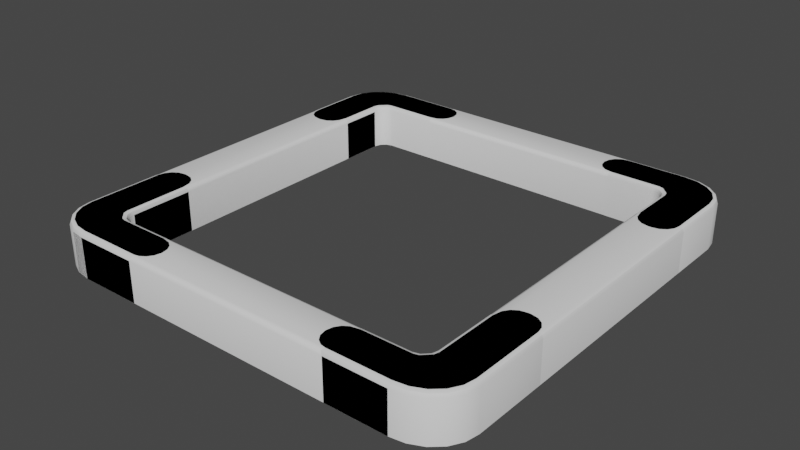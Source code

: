 # Source: Pointer.blend  (saved by Blender 2.80.55; exported with 4.5.12 LTS)
import bpy
from mathutils import Matrix  # noqa: F401  (used for matrix-valued properties, if any)

bpy.ops.wm.read_factory_settings(use_empty=True)
scene = bpy.context.scene
scene.name = 'Scene'

# ---- collections
col_collection = bpy.data.collections.new('Collection'); scene.collection.children.link(col_collection)

# ---- node groups
ng_auto_smooth = bpy.data.node_groups.new('Auto Smooth', 'GeometryNodeTree')
_s = ng_auto_smooth.interface.new_socket(name='Geometry', in_out='OUTPUT', socket_type='NodeSocketGeometry')
_s = ng_auto_smooth.interface.new_socket(name='Geometry', in_out='INPUT', socket_type='NodeSocketGeometry')
_s = ng_auto_smooth.interface.new_socket(name='Angle', in_out='INPUT', socket_type='NodeSocketFloat')
_s.subtype = 'ANGLE'
_s.min_value = 0.0
_s.max_value = 3.142
ng_auto_smooth.is_modifier = True
_N = ng_auto_smooth.nodes; _L = ng_auto_smooth.links
n0 = _N.new('NodeGroupOutput'); n0.name = 'Group Output'; n0.location = (480, -100)
n1 = _N.new('NodeGroupInput'); n1.name = 'Group Input'; n1.location = (-420, -300)
n2 = _N.new('NodeGroupInput'); n2.name = 'Group Input.001'; n2.location = (-60, -100)
n3 = _N.new('GeometryNodeSetShadeSmooth'); n3.name = 'Set Shade Smooth'; n3.location = (120, -100)
n3.domain = 'EDGE'
n4 = _N.new('GeometryNodeSetShadeSmooth'); n4.name = 'Set Shade Smooth.001'; n4.location = (300, -100)
n5 = _N.new('GeometryNodeInputMeshEdgeAngle'); n5.name = 'Edge Angle'; n5.location = (-420, -220)
n6 = _N.new('GeometryNodeInputEdgeSmooth'); n6.name = 'Is Edge Smooth'; n6.location = (-60, -160)
n7 = _N.new('GeometryNodeInputShadeSmooth'); n7.name = 'Is Face Smooth'; n7.location = (-240, -340)
n8 = _N.new('FunctionNodeBooleanMath'); n8.name = 'Boolean Math'; n8.location = (-60, -220)
n9 = _N.new('FunctionNodeCompare'); n9.name = 'Compare'; n9.location = (-240, -180)
n9.operation = 'LESS_EQUAL'
_L.new(n5.outputs[0], n9.inputs[0])
_L.new(n4.outputs[0], n0.inputs[0])
_L.new(n1.outputs[1], n9.inputs[1])
_L.new(n9.outputs[0], n8.inputs[0])
_L.new(n7.outputs[0], n8.inputs[1])
_L.new(n2.outputs[0], n3.inputs[0])
_L.new(n6.outputs[0], n3.inputs[1])
_L.new(n3.outputs[0], n4.inputs[0])
_L.new(n8.outputs[0], n3.inputs[2])
n0.is_active_output = True

# ---- world
world_world = bpy.data.worlds.new('World'); scene.world = world_world
world_world.use_nodes = True; world_world.node_tree.nodes.clear()
_N = world_world.node_tree.nodes; _L = world_world.node_tree.links
n0 = _N.new('ShaderNodeOutputWorld'); n0.name = 'World Output'; n0.location = (300, 300)
n1 = _N.new('ShaderNodeBackground'); n1.name = 'Background'; n1.location = (10, 300)
n1.inputs[0].default_value = (0.05088, 0.05088, 0.05088, 1.0)
_L.new(n1.outputs[0], n0.inputs[0])
n0.is_active_output = True
world_world.color = (0.05088, 0.05088, 0.05088)
world_world.use_sun_shadow = False
world_world.sun_shadow_jitter_overblur = 0.0

# ---- meshes
me_plane = bpy.data.meshes.new('Plane')
me_plane.from_pydata([(-1.006, -0.9069, -0.0007874), (-0.1042, 0.005506, -0.0007874), (-0.8958, 0.005506, -0.0007874), (-0.8958, -1.006, -0.0007874), (-0.9297, -1.001, -0.0007874), (-0.9603, -0.9867, -0.0007874), (-0.9846, -0.9649, -0.0007874), (-1.0, -0.9374, -0.0007874), (0.005506, -0.9069, -0.0007874), (-0.1042, -1.006, -0.0007874), (0.0001359, -0.9374, -0.0007874), (-0.01545, -0.9649, -0.0007874), (-0.03972, -0.9867, -0.0007874), (-0.0703, -1.001, -0.0007874), (-1.006, -0.09309, -0.0007874), (-1.0, -0.06262, -0.0007874), (-0.9846, -0.03514, -0.0007874), (-0.9603, -0.01332, -0.0007874), (-0.9297, 0.0006802, -0.0007874), (0.005506, -0.09309, -0.0007874), (-0.0703, 0.0006802, -0.0007874), (-0.03972, -0.01332, -0.0007874), (-0.01545, -0.03514, -0.0007874), (0.0001359, -0.06262, -0.0007874), (-0.1042, -0.1238, -0.0007874), (-0.1349, -0.09309, -0.0007874), (-0.1042, -0.0624, -0.0007874), (-0.07352, -0.09309, -0.0007874), (-0.1083, -0.1084, -0.0007874), (-0.1196, -0.0972, -0.0007874), (-0.07352, -0.09309, 0.1028), (-0.1042, -0.0624, 0.1028), (-0.8651, -0.09309, -0.0007874), (-0.8958, -0.1238, -0.0007874), (-0.9265, -0.09309, -0.0007874), (-0.8958, -0.0624, -0.0007874), (-0.8804, -0.0972, -0.0007874), (-0.8917, -0.1084, -0.0007874), (-0.8958, -0.0624, 0.1028), (-0.9265, -0.09309, 0.1028), (-0.8958, -0.8762, -0.0007874), (-0.8651, -0.9069, -0.0007874), (-0.8958, -0.9376, -0.0007874), (-0.9265, -0.9069, -0.0007874), (-0.8917, -0.8916, -0.0007874), (-0.8804, -0.9028, -0.0007874), (-0.9265, -0.9069, 0.1028), (-0.8958, -0.9376, 0.1028), (-0.1349, -0.9069, -0.0007874), (-0.1042, -0.8762, -0.0007874), (-0.07352, -0.9069, -0.0007874), (-0.1042, -0.9376, -0.0007874), (-0.1196, -0.9028, -0.0007874), (-0.1083, -0.8916, -0.0007874), (-0.1042, -0.9376, 0.1028), (-0.07352, -0.9069, 0.1028), (-1.006, -0.9069, 0.09255), (-0.9951, -0.9069, 0.1028), (-1.002, -0.9069, 0.09981), (0.005506, -0.09309, 0.09255), (-0.004874, -0.09309, 0.1028), (0.002465, -0.09309, 0.09981), (-0.8958, 0.005506, 0.09255), (-0.8958, -0.004839, 0.1028), (-0.8958, 0.002476, 0.09981), (-0.8958, -1.006, 0.09255), (-0.8958, -0.9952, 0.1028), (-0.8958, -1.002, 0.09981), (-0.9904, -0.9337, 0.1028), (-1.0, -0.9374, 0.09255), (-0.9973, -0.9363, 0.09981), (-0.9764, -0.9583, 0.1028), (-0.9846, -0.9649, 0.09255), (-0.9822, -0.963, 0.09981), (-0.9546, -0.978, 0.1028), (-0.9603, -0.9867, 0.09255), (-0.9586, -0.9841, 0.09981), (-0.9267, -0.9908, 0.1028), (-0.9297, -1.001, 0.09255), (-0.9288, -0.9978, 0.09981), (-0.1042, -0.9952, 0.1028), (-0.1042, -1.006, 0.09255), (-0.1042, -1.002, 0.09981), (0.005506, -0.9069, 0.09255), (-0.004874, -0.9069, 0.1028), (0.002465, -0.9069, 0.09981), (-0.07334, -0.9908, 0.1028), (-0.0703, -1.001, 0.09255), (-0.07119, -0.9978, 0.09981), (-0.04542, -0.978, 0.1028), (-0.03972, -0.9867, 0.09255), (-0.04139, -0.9841, 0.09981), (-0.02356, -0.9583, 0.1028), (-0.01545, -0.9649, 0.09255), (-0.01782, -0.963, 0.09981), (-0.009601, -0.9337, 0.1028), (0.0001359, -0.9374, 0.09255), (-0.002716, -0.9363, 0.09981), (-1.006, -0.09309, 0.09255), (-0.9951, -0.09309, 0.1028), (-1.002, -0.09309, 0.09981), (-0.9267, -0.009234, 0.1028), (-0.9297, 0.0006802, 0.09255), (-0.9288, -0.002224, 0.09981), (-0.9546, -0.02201, 0.1028), (-0.9603, -0.01332, 0.09255), (-0.9586, -0.01587, 0.09981), (-0.9764, -0.04166, 0.1028), (-0.9846, -0.03514, 0.09255), (-0.9822, -0.03705, 0.09981), (-0.9904, -0.06628, 0.1028), (-1.0, -0.06262, 0.09255), (-0.9973, -0.06369, 0.09981), (-0.1042, 0.005506, 0.09255), (-0.1042, -0.004839, 0.1028), (-0.1042, 0.002476, 0.09981), (-0.009601, -0.06628, 0.1028), (0.0001359, -0.06262, 0.09255), (-0.002716, -0.06369, 0.09981), (-0.02356, -0.04166, 0.1028), (-0.01545, -0.03514, 0.09255), (-0.01782, -0.03705, 0.09981), (-0.04542, -0.02201, 0.1028), (-0.03972, -0.01332, 0.09255), (-0.04139, -0.01587, 0.09981), (-0.07334, -0.009234, 0.1028), (-0.0703, 0.0006802, 0.09255), (-0.07119, -0.002224, 0.09981), (-0.1257, -0.08392, 0.1028), (-0.1349, -0.09309, 0.09221), (-0.1322, -0.0904, 0.09971), (-0.1042, -0.1238, 0.09221), (-0.09505, -0.1146, 0.1028), (-0.1015, -0.1211, 0.09971), (-0.1196, -0.0972, 0.09221), (-0.1149, -0.08686, 0.1028), (-0.1182, -0.09417, 0.09971), (-0.1083, -0.1084, 0.09221), (-0.09798, -0.1038, 0.1028), (-0.1053, -0.1071, 0.09971), (-0.905, -0.1146, 0.1028), (-0.8958, -0.1238, 0.09221), (-0.8985, -0.1211, 0.09971), (-0.8651, -0.09309, 0.09221), (-0.8743, -0.08392, 0.1028), (-0.8678, -0.0904, 0.09971), (-0.8917, -0.1084, 0.09221), (-0.902, -0.1038, 0.1028), (-0.8947, -0.1071, 0.09971), (-0.8804, -0.0972, 0.09221), (-0.8851, -0.08686, 0.1028), (-0.8818, -0.09417, 0.09971), (-0.8743, -0.9161, 0.1028), (-0.8651, -0.9069, 0.09221), (-0.8678, -0.9096, 0.09971), (-0.8958, -0.8762, 0.09221), (-0.905, -0.8854, 0.1028), (-0.8985, -0.8789, 0.09971), (-0.8804, -0.9028, 0.09221), (-0.8851, -0.9131, 0.1028), (-0.8818, -0.9058, 0.09971), (-0.8917, -0.8916, 0.09221), (-0.902, -0.8962, 0.1028), (-0.8947, -0.8929, 0.09971), (-0.09505, -0.8854, 0.1028), (-0.1042, -0.8762, 0.09221), (-0.1015, -0.8789, 0.09971), (-0.1349, -0.9069, 0.09221), (-0.1257, -0.9161, 0.1028), (-0.1322, -0.9096, 0.09971), (-0.1083, -0.8916, 0.09221), (-0.09798, -0.8962, 0.1028), (-0.1053, -0.8929, 0.09971), (-0.1196, -0.9028, 0.09221), (-0.1149, -0.9131, 0.1028), (-0.1182, -0.9058, 0.09971)], [], [(31, 30, 60, 116, 119, 122, 125, 114), (32, 35, 2, 1, 26, 25), (3, 4, 5, 6, 7, 0, 43, 42), (8, 19, 59, 83), (1, 2, 62, 113), (3, 65, 78, 4), (3, 9, 81, 65), (14, 0, 56, 98), (8, 83, 96, 10), (23, 117, 59, 19), (9, 51, 50, 8, 10, 11, 12, 13), (57, 46, 156, 140, 39, 99), (3, 42, 41, 48, 51, 9), (66, 80, 54, 168, 152, 47), (164, 55, 84, 60, 30, 132), (38, 144, 128, 31, 114, 63), (6, 72, 69, 7), (28, 137, 134, 29), (57, 68, 71, 74, 77, 66, 47, 46), (99, 39, 38, 63, 101, 104, 107, 110), (40, 155, 161, 44), (13, 87, 81, 9), (4, 78, 75, 5), (5, 75, 72, 6), (149, 36, 32, 143), (12, 90, 87, 13), (14, 98, 111, 15), (10, 96, 93, 11), (11, 93, 90, 12), (80, 86, 89, 92, 95, 84, 55, 54), (22, 120, 117, 23), (20, 126, 123, 21), (21, 123, 120, 22), (18, 102, 62, 2), (17, 105, 102, 18), (1, 113, 126, 20), (15, 111, 108, 16), (16, 108, 105, 17), (24, 131, 137, 28), (24, 28, 29, 25, 26, 27), (29, 134, 129, 25), (24, 49, 165, 131), (140, 147, 150, 144, 38, 39), (32, 25, 129, 143), (27, 26, 1, 20, 21, 22, 23, 19), (32, 36, 37, 33, 34, 35), (141, 33, 37, 146), (40, 33, 141, 155), (152, 159, 162, 156, 46, 47), (146, 37, 36, 149), (14, 15, 16, 17, 18, 2, 35, 34), (40, 44, 45, 41, 42, 43), (45, 158, 153, 41), (44, 161, 158, 45), (164, 171, 174, 168, 54, 55), (48, 41, 153, 167), (0, 14, 34, 33, 40, 43), (48, 52, 53, 49, 50, 51), (165, 49, 53, 170), (173, 52, 48, 167), (170, 53, 52, 173), (50, 49, 24, 27, 19, 8), (66, 77, 79, 67), (67, 79, 78, 65), (77, 74, 76, 79), (79, 76, 75, 78), (74, 71, 73, 76), (76, 73, 72, 75), (71, 68, 70, 73), (73, 70, 69, 72), (84, 95, 97, 85), (85, 97, 96, 83), (95, 92, 94, 97), (97, 94, 93, 96), (92, 89, 91, 94), (94, 91, 90, 93), (89, 86, 88, 91), (91, 88, 87, 90), (86, 80, 82, 88), (88, 82, 81, 87), (114, 125, 127, 115), (115, 127, 126, 113), (125, 122, 124, 127), (127, 124, 123, 126), (122, 119, 121, 124), (124, 121, 120, 123), (119, 116, 118, 121), (121, 118, 117, 120), (99, 110, 112, 100), (100, 112, 111, 98), (110, 107, 109, 112), (112, 109, 108, 111), (107, 104, 106, 109), (109, 106, 105, 108), (104, 101, 103, 106), (106, 103, 102, 105), (98, 56, 58, 100), (100, 58, 57, 99), (83, 59, 61, 85), (85, 61, 60, 84), (65, 81, 82, 67), (67, 82, 80, 66), (113, 62, 64, 115), (115, 64, 63, 114), (68, 57, 58, 70), (70, 58, 56, 69), (116, 60, 61, 118), (118, 61, 59, 117), (101, 63, 64, 103), (103, 64, 62, 102), (7, 69, 56, 0), (129, 134, 136, 130), (130, 136, 135, 128), (134, 137, 139, 136), (136, 139, 138, 135), (137, 131, 133, 139), (139, 133, 132, 138), (141, 146, 148, 142), (142, 148, 147, 140), (146, 149, 151, 148), (148, 151, 150, 147), (149, 143, 145, 151), (151, 145, 144, 150), (128, 144, 145, 130), (130, 145, 143, 129), (153, 158, 160, 154), (154, 160, 159, 152), (158, 161, 163, 160), (160, 163, 162, 159), (161, 155, 157, 163), (163, 157, 156, 162), (140, 156, 157, 142), (142, 157, 155, 141), (165, 170, 172, 166), (166, 172, 171, 164), (170, 173, 175, 172), (172, 175, 174, 171), (173, 167, 169, 175), (175, 169, 168, 174), (152, 168, 169, 154), (154, 169, 167, 153), (164, 132, 133, 166), (166, 133, 131, 165), (128, 135, 138, 132, 30, 31)])
me_plane.polygons.foreach_set('use_smooth', [True] * 144)
_uv = me_plane.uv_layers.new(name='UVMap')
_uv.uv.foreach_set('vector', [0.6667, 0.7704, 0.7599, 0.6667, 0.9685, 0.6667, 0.9647, 0.758, 0.9382, 0.8455, 0.8503, 0.9338, 0.7611, 0.9608, 0.6667, 0.965, 0.3463, 0.6667, 0.3333, 0.7704, 0.3333, 1.0, 0.6667, 1.0, 0.6667, 0.7704, 0.6537, 0.6667, 0.3333, 0.0, 0.2303, 0.005438, 0.1374, 0.02122, 0.02122, 0.1374, 0.005438, 0.2303, 0.0, 0.3333, 0.2401, 0.3333, 0.3333, 0.2296, 1.0, 0.3333, 1.0, 0.6667, 1.0, 0.6667, 1.0, 0.3333, 0.6667, 1.0, 0.3333, 1.0, 0.3333, 1.0, 0.6667, 1.0, 0.3333, 0.0, 0.3333, 0.0, 0.2303, 0.005438, 0.2303, 0.005438, 0.3333, 0.0, 0.6667, 0.0, 0.6667, 0.0, 0.3333, 0.0, 0.0, 0.6667, 0.0, 0.3333, 0.0, 0.3333, 0.0, 0.6667, 1.0, 0.3333, 1.0, 0.3333, 0.9946, 0.2303, 0.9946, 0.2303, 0.9946, 0.7697, 0.9946, 0.7697, 1.0, 0.6667, 1.0, 0.6667, 0.6667, 0.0, 0.6667, 0.2296, 0.7599, 0.3333, 1.0, 0.3333, 0.9946, 0.2303, 0.9788, 0.1374, 0.8626, 0.02122, 0.7697, 0.005438, 0.03154, 0.3333, 0.2401, 0.3333, 0.3055, 0.3422, 0.3055, 0.6578, 0.2401, 0.6667, 0.03154, 0.6667, 0.3333, 0.0, 0.3333, 0.2296, 0.3463, 0.3333, 0.6537, 0.3333, 0.6667, 0.2296, 0.6667, 0.0, 0.3333, 0.03497, 0.6667, 0.03497, 0.6667, 0.2296, 0.6576, 0.3024, 0.3424, 0.3024, 0.3333, 0.2296, 0.6945, 0.3422, 0.7599, 0.3333, 0.9685, 0.3333, 0.9685, 0.6667, 0.7599, 0.6667, 0.6945, 0.6578, 0.3333, 0.7704, 0.3424, 0.6976, 0.6576, 0.6976, 0.6667, 0.7704, 0.6667, 0.965, 0.3333, 0.965, 0.02122, 0.1374, 0.02122, 0.1374, 0.005438, 0.2303, 0.005438, 0.2303, 0.6667, 0.6604, 0.6667, 0.6604, 0.6602, 0.6667, 0.6602, 0.6667, 0.03154, 0.3333, 0.0353, 0.242, 0.06179, 0.1545, 0.1497, 0.06621, 0.2389, 0.03916, 0.3333, 0.03497, 0.3333, 0.2296, 0.2401, 0.3333, 0.03154, 0.6667, 0.2401, 0.6667, 0.3333, 0.7704, 0.3333, 0.965, 0.2389, 0.9608, 0.1497, 0.9338, 0.06179, 0.8455, 0.0353, 0.758, 0.3333, 0.3459, 0.3333, 0.3459, 0.3333, 0.3396, 0.3333, 0.3396, 0.7697, 0.005438, 0.7697, 0.005438, 0.6667, 0.0, 0.6667, 0.0, 0.2303, 0.005438, 0.2303, 0.005438, 0.1374, 0.02122, 0.1374, 0.02122, 0.1374, 0.02122, 0.1374, 0.02122, 0.02122, 0.1374, 0.02122, 0.1374, 0.3398, 0.6667, 0.3398, 0.6667, 0.3463, 0.6667, 0.3463, 0.6667, 0.8626, 0.02122, 0.8626, 0.02122, 0.7697, 0.005438, 0.7697, 0.005438, 0.0, 0.6667, 0.0, 0.6667, 0.005438, 0.7697, 0.005438, 0.7697, 0.9946, 0.2303, 0.9946, 0.2303, 0.9788, 0.1374, 0.9788, 0.1374, 0.9788, 0.1374, 0.9788, 0.1374, 0.8626, 0.02122, 0.8626, 0.02122, 0.6667, 0.03497, 0.7611, 0.03916, 0.8503, 0.06621, 0.9382, 0.1545, 0.9647, 0.242, 0.9685, 0.3333, 0.7599, 0.3333, 0.6667, 0.2296, 0.9788, 0.8626, 0.9788, 0.8626, 0.9946, 0.7697, 0.9946, 0.7697, 0.7697, 0.9946, 0.7697, 0.9946, 0.8626, 0.9788, 0.8626, 0.9788, 0.8626, 0.9788, 0.8626, 0.9788, 0.9788, 0.8626, 0.9788, 0.8626, 0.2303, 0.9946, 0.2303, 0.9946, 0.3333, 1.0, 0.3333, 1.0, 0.1374, 0.9788, 0.1374, 0.9788, 0.2303, 0.9946, 0.2303, 0.9946, 0.6667, 1.0, 0.6667, 1.0, 0.7697, 0.9946, 0.7697, 0.9946, 0.005438, 0.7697, 0.005438, 0.7697, 0.02122, 0.8626, 0.02122, 0.8626, 0.02122, 0.8626, 0.02122, 0.8626, 0.1374, 0.9788, 0.1374, 0.9788, 0.6667, 0.6541, 0.6667, 0.6541, 0.6667, 0.6604, 0.6667, 0.6604, 0.6667, 0.6541, 0.6667, 0.6604, 0.6667, 0.665, 0.6667, 0.6667, 0.6667, 0.7704, 0.7599, 0.6667, 0.6602, 0.6667, 0.6602, 0.6667, 0.6537, 0.6667, 0.6537, 0.6667, 0.6667, 0.6541, 0.6667, 0.3459, 0.6667, 0.3459, 0.6667, 0.6541, 0.3055, 0.6578, 0.3059, 0.6705, 0.325, 0.6961, 0.3333, 0.6976, 0.3333, 0.7704, 0.2401, 0.6667, 0.3463, 0.6667, 0.6537, 0.6667, 0.6537, 0.6667, 0.3463, 0.6667, 0.7599, 0.6667, 0.6667, 0.7704, 0.6667, 1.0, 0.7697, 0.9946, 0.8626, 0.9788, 0.9788, 0.8626, 0.9946, 0.7697, 1.0, 0.6667, 0.3463, 0.6667, 0.3398, 0.6667, 0.3351, 0.6667, 0.3333, 0.6667, 0.2401, 0.6667, 0.3333, 0.7704, 0.3333, 0.6541, 0.3333, 0.6541, 0.3333, 0.6604, 0.3333, 0.6604, 0.3333, 0.3459, 0.3333, 0.6541, 0.3333, 0.6541, 0.3333, 0.3459, 0.3424, 0.3024, 0.3306, 0.3028, 0.307, 0.324, 0.3055, 0.3333, 0.2401, 0.3333, 0.3333, 0.2296, 0.3333, 0.6604, 0.3333, 0.6604, 0.3398, 0.6667, 0.3398, 0.6667, 0.0, 0.6667, 0.005438, 0.7697, 0.02122, 0.8626, 0.1374, 0.9788, 0.2303, 0.9946, 0.3333, 1.0, 0.3333, 0.7704, 0.2401, 0.6667, 0.3333, 0.3459, 0.3333, 0.3396, 0.3333, 0.335, 0.3333, 0.3333, 0.3333, 0.2296, 0.2401, 0.3333, 0.3398, 0.3333, 0.3398, 0.3333, 0.3463, 0.3333, 0.3463, 0.3333, 0.3333, 0.3396, 0.3333, 0.3396, 0.3398, 0.3333, 0.3398, 0.3333, 0.6945, 0.3422, 0.6941, 0.3295, 0.675, 0.3039, 0.6667, 0.3024, 0.6667, 0.2296, 0.7599, 0.3333, 0.6537, 0.3333, 0.3463, 0.3333, 0.3463, 0.3333, 0.6537, 0.3333, 0.0, 0.3333, 0.0, 0.6667, 0.2401, 0.6667, 0.3333, 0.6541, 0.3333, 0.3459, 0.2401, 0.3333, 0.6537, 0.3333, 0.6602, 0.3333, 0.6649, 0.3333, 0.6667, 0.3333, 0.7599, 0.3333, 0.6667, 0.2296, 0.6667, 0.3459, 0.6667, 0.3459, 0.6667, 0.3396, 0.6667, 0.3396, 0.6602, 0.3333, 0.6602, 0.3333, 0.6537, 0.3333, 0.6537, 0.3333, 0.6667, 0.3396, 0.6667, 0.3396, 0.6602, 0.3333, 0.6602, 0.3333, 0.7599, 0.3333, 0.6667, 0.3459, 0.6667, 0.6541, 0.7599, 0.6667, 1.0, 0.6667, 1.0, 0.3333, 0.3333, 0.03497, 0.2389, 0.03916, 0.2305, 0.005495, 0.3327, 3.39e-05, 0.3327, 3.39e-05, 0.2305, 0.005495, 0.2303, 0.005438, 0.3333, 0.0, 0.2389, 0.03916, 0.1497, 0.06621, 0.1372, 0.02193, 0.2305, 0.005495, 0.2305, 0.005495, 0.1372, 0.02193, 0.1374, 0.02122, 0.2303, 0.005438, 0.1497, 0.06621, 0.06179, 0.1545, 0.02197, 0.1373, 0.1372, 0.02193, 0.1372, 0.02193, 0.02197, 0.1373, 0.02122, 0.1374, 0.1374, 0.02122, 0.06179, 0.1545, 0.0353, 0.242, 0.005507, 0.2306, 0.02197, 0.1373, 0.02197, 0.1373, 0.005507, 0.2306, 0.005438, 0.2303, 0.02122, 0.1374, 0.9685, 0.3333, 0.9647, 0.242, 0.9945, 0.2306, 1.0, 0.3325, 1.0, 0.3325, 0.9945, 0.2306, 0.9946, 0.2303, 1.0, 0.3333, 0.9647, 0.242, 0.9382, 0.1545, 0.978, 0.1373, 0.9945, 0.2306, 0.9945, 0.2306, 0.978, 0.1373, 0.9788, 0.1374, 0.9946, 0.2303, 0.9382, 0.1545, 0.8503, 0.06621, 0.8628, 0.02193, 0.978, 0.1373, 0.978, 0.1373, 0.8628, 0.02193, 0.8626, 0.02122, 0.9788, 0.1374, 0.8503, 0.06621, 0.7611, 0.03916, 0.7695, 0.005495, 0.8628, 0.02193, 0.8628, 0.02193, 0.7695, 0.005495, 0.7697, 0.005438, 0.8626, 0.02122, 0.7611, 0.03916, 0.6667, 0.03497, 0.6673, 3.39e-05, 0.7695, 0.005495, 0.7695, 0.005495, 0.6673, 3.39e-05, 0.6667, 0.0, 0.7697, 0.005438, 0.6667, 0.965, 0.7611, 0.9608, 0.7695, 0.9945, 0.6673, 1.0, 0.6673, 1.0, 0.7695, 0.9945, 0.7697, 0.9946, 0.6667, 1.0, 0.7611, 0.9608, 0.8503, 0.9338, 0.8628, 0.9781, 0.7695, 0.9945, 0.7695, 0.9945, 0.8628, 0.9781, 0.8626, 0.9788, 0.7697, 0.9946, 0.8503, 0.9338, 0.9382, 0.8455, 0.978, 0.8627, 0.8628, 0.9781, 0.8628, 0.9781, 0.978, 0.8627, 0.9788, 0.8626, 0.8626, 0.9788, 0.9382, 0.8455, 0.9647, 0.758, 0.9945, 0.7694, 0.978, 0.8627, 0.978, 0.8627, 0.9945, 0.7694, 0.9946, 0.7697, 0.9788, 0.8626, 0.03154, 0.6667, 0.0353, 0.758, 0.005507, 0.7694, 4.638e-05, 0.6675, 4.638e-05, 0.6675, 0.005507, 0.7694, 0.005438, 0.7697, 0.0, 0.6667, 0.0353, 0.758, 0.06179, 0.8455, 0.02197, 0.8627, 0.005507, 0.7694, 0.005507, 0.7694, 0.02197, 0.8627, 0.02122, 0.8626, 0.005438, 0.7697, 0.06179, 0.8455, 0.1497, 0.9338, 0.1372, 0.9781, 0.02197, 0.8627, 0.02197, 0.8627, 0.1372, 0.9781, 0.1374, 0.9788, 0.02122, 0.8626, 0.1497, 0.9338, 0.2389, 0.9608, 0.2305, 0.9945, 0.1372, 0.9781, 0.1372, 0.9781, 0.2305, 0.9945, 0.2303, 0.9946, 0.1374, 0.9788, 0.0, 0.6667, 0.0, 0.3333, 4.638e-05, 0.3325, 4.638e-05, 0.6675, 4.638e-05, 0.6675, 4.638e-05, 0.3325, 0.03154, 0.3333, 0.03154, 0.6667, 1.0, 0.3333, 1.0, 0.6667, 1.0, 0.6675, 1.0, 0.3325, 1.0, 0.3325, 1.0, 0.6675, 0.9685, 0.6667, 0.9685, 0.3333, 0.3333, 0.0, 0.6667, 0.0, 0.6673, 3.39e-05, 0.3327, 3.39e-05, 0.3327, 3.39e-05, 0.6673, 3.39e-05, 0.6667, 0.03497, 0.3333, 0.03497, 0.6667, 1.0, 0.3333, 1.0, 0.3327, 1.0, 0.6673, 1.0, 0.6673, 1.0, 0.3327, 1.0, 0.3333, 0.965, 0.6667, 0.965, 0.0353, 0.242, 0.03154, 0.3333, 4.638e-05, 0.3325, 0.005507, 0.2306, 0.005507, 0.2306, 4.638e-05, 0.3325, 0.0, 0.3333, 0.005438, 0.2303, 0.9647, 0.758, 0.9685, 0.6667, 1.0, 0.6675, 0.9945, 0.7694, 0.9945, 0.7694, 1.0, 0.6675, 1.0, 0.6667, 0.9946, 0.7697, 0.2389, 0.9608, 0.3333, 0.965, 0.3327, 1.0, 0.2305, 0.9945, 0.2305, 0.9945, 0.3327, 1.0, 0.3333, 1.0, 0.2303, 0.9946, 0.005438, 0.2303, 0.005438, 0.2303, 0.0, 0.3333, 0.0, 0.3333, 0.6537, 0.6667, 0.6602, 0.6667, 0.6602, 0.6667, 0.6541, 0.6667, 0.6541, 0.6667, 0.6602, 0.6667, 0.6694, 0.6972, 0.6576, 0.6976, 0.6602, 0.6667, 0.6667, 0.6604, 0.6667, 0.6604, 0.6602, 0.6667, 0.6602, 0.6667, 0.6649, 0.6667, 0.693, 0.676, 0.6694, 0.6972, 0.6667, 0.6604, 0.6667, 0.6541, 0.6667, 0.6548, 0.6667, 0.6604, 0.6649, 0.6667, 0.6665, 0.6667, 0.6945, 0.6667, 0.693, 0.676, 0.3333, 0.6541, 0.3333, 0.6604, 0.3333, 0.6604, 0.3333, 0.6545, 0.3333, 0.6545, 0.3333, 0.6604, 0.3059, 0.6705, 0.3055, 0.6578, 0.3333, 0.6604, 0.3398, 0.6667, 0.3398, 0.6667, 0.3333, 0.6604, 0.3333, 0.6604, 0.3333, 0.665, 0.325, 0.6961, 0.3059, 0.6705, 0.3398, 0.6667, 0.3463, 0.6667, 0.3455, 0.6667, 0.3398, 0.6667, 0.3333, 0.665, 0.3333, 0.6665, 0.3333, 0.6976, 0.325, 0.6961, 0.6576, 0.6976, 0.3424, 0.6976, 0.3463, 0.6667, 0.6541, 0.6667, 0.6541, 0.6667, 0.3463, 0.6667, 0.3463, 0.6667, 0.6537, 0.6667, 0.3463, 0.3333, 0.3398, 0.3333, 0.3398, 0.3333, 0.3459, 0.3333, 0.3459, 0.3333, 0.3398, 0.3333, 0.3306, 0.3028, 0.3424, 0.3024, 0.3398, 0.3333, 0.3333, 0.3396, 0.3333, 0.3396, 0.3398, 0.3333, 0.3398, 0.3333, 0.3351, 0.3333, 0.307, 0.324, 0.3306, 0.3028, 0.3333, 0.3396, 0.3333, 0.3459, 0.3333, 0.3452, 0.3333, 0.3396, 0.3351, 0.3333, 0.3335, 0.3333, 0.3055, 0.3333, 0.307, 0.324, 0.3055, 0.6578, 0.3055, 0.3422, 0.3333, 0.3459, 0.3333, 0.6545, 0.3333, 0.6545, 0.3333, 0.3459, 0.3333, 0.3459, 0.3333, 0.6541, 0.6667, 0.3459, 0.6667, 0.3396, 0.6667, 0.3396, 0.6667, 0.3455, 0.6667, 0.3455, 0.6667, 0.3396, 0.6941, 0.3295, 0.6945, 0.3422, 0.6667, 0.3396, 0.6602, 0.3333, 0.6602, 0.3333, 0.6667, 0.3396, 0.6667, 0.3396, 0.6667, 0.335, 0.675, 0.3039, 0.6941, 0.3295, 0.6602, 0.3333, 0.6537, 0.3333, 0.6545, 0.3333, 0.6602, 0.3333, 0.6667, 0.335, 0.6667, 0.3335, 0.6667, 0.3024, 0.675, 0.3039, 0.3424, 0.3024, 0.6576, 0.3024, 0.6537, 0.3333, 0.3459, 0.3333, 0.3459, 0.3333, 0.6537, 0.3333, 0.6537, 0.3333, 0.3463, 0.3333, 0.6945, 0.3422, 0.6945, 0.6578, 0.6667, 0.6541, 0.6667, 0.3455, 0.6667, 0.3455, 0.6667, 0.6541, 0.6667, 0.6541, 0.6667, 0.3459, 0.6576, 0.6976, 0.6694, 0.6972, 0.693, 0.676, 0.6945, 0.6667, 0.7599, 0.6667, 0.6667, 0.7704])
me_plane.use_remesh_fix_poles = True
me_plane.use_remesh_preserve_attributes = False
me_plane.use_mirror_vertex_groups = False
me_plane.update()
me_plane_001 = bpy.data.meshes.new('Plane.001')
me_plane_001.from_pydata([(-1.005, -0.9073, -0.0007732), (0.005526, -0.9073, -0.0007732), (-0.8958, -1.006, -0.0007732), (-0.1042, -1.006, -0.0007732), (-0.1042, 0.005131, -0.0007732), (-0.8958, 0.005131, -0.0007732), (-0.9297, -1.001, -0.0007732), (-0.9603, -0.9871, -0.0007732), (-0.9845, -0.9653, -0.0007732), (-1.0, -0.9378, -0.0007732), (0.0001566, -0.9378, -0.0007732), (-0.01543, -0.9653, -0.0007732), (-0.0397, -0.9871, -0.0007732), (-0.07028, -1.001, -0.0007732), (-1.005, -0.09346, -0.0007732), (-1.0, -0.063, -0.0007732), (-0.9845, -0.03551, -0.0007732), (-0.9603, -0.0137, -0.0007732), (-0.9297, 0.0003058, -0.0007732), (0.005526, -0.09346, -0.0007732), (-0.07028, 0.0003058, -0.0007732), (-0.0397, -0.0137, -0.0007732), (-0.01543, -0.03551, -0.0007732), (0.0001566, -0.063, -0.0007732), (-0.1042, -0.1242, -0.0007732), (-0.1349, -0.09346, -0.0007732), (-0.1042, -0.06277, -0.0007732), (-0.0735, -0.09346, -0.0007732), (-0.1083, -0.1088, -0.0007732), (-0.1195, -0.09757, -0.0007732), (-0.0735, -0.09346, 0.1028), (-0.1042, -0.06277, 0.1028), (-0.8651, -0.09346, -0.0007732), (-0.8958, -0.1242, -0.0007732), (-0.9265, -0.09346, -0.0007732), (-0.8958, -0.06277, -0.0007732), (-0.8804, -0.09757, -0.0007732), (-0.8917, -0.1088, -0.0007732), (-0.8958, -0.06277, 0.1028), (-0.9265, -0.09346, 0.1028), (-0.8958, -0.8766, -0.0007732), (-0.8651, -0.9073, -0.0007732), (-0.8958, -0.938, -0.0007732), (-0.9265, -0.9073, -0.0007732), (-0.8917, -0.892, -0.0007732), (-0.8804, -0.9032, -0.0007732), (-0.9265, -0.9073, 0.1028), (-0.8958, -0.938, 0.1028), (-0.1349, -0.9073, -0.0007732), (-0.1042, -0.8766, -0.0007732), (-0.0735, -0.9073, -0.0007732), (-0.1042, -0.938, -0.0007732), (-0.1195, -0.9032, -0.0007732), (-0.1083, -0.892, -0.0007732), (-0.1042, -0.938, 0.1028), (-0.0735, -0.9073, 0.1028), (0.005526, -0.2255, -0.0007732), (-0.04502, -0.2761, -0.0007732), (0.001678, -0.2449, -0.0007732), (-0.00928, -0.2613, -0.0007732), (-0.02568, -0.2723, -0.0007732), (-0.05364, -0.2761, -0.0007732), (-0.1042, -0.2255, -0.0007732), (-0.07298, -0.2723, -0.0007732), (-0.08938, -0.2613, -0.0007732), (-0.1003, -0.2449, -0.0007732), (-0.04502, -0.6814, -0.0007732), (0.005526, -0.7319, -0.0007732), (-0.02568, -0.6852, -0.0007732), (-0.00928, -0.6962, -0.0007732), (0.001678, -0.7126, -0.0007732), (-0.1042, -0.7319, -0.0007732), (-0.05364, -0.6814, -0.0007732), (-0.1003, -0.7126, -0.0007732), (-0.08938, -0.6962, -0.0007732), (-0.07298, -0.6852, -0.0007732), (-0.2455, -1.006, -0.0007732), (-0.293, -0.9584, -0.0007732), (-0.2637, -1.002, -0.0007732), (-0.2791, -0.992, -0.0007732), (-0.2894, -0.9766, -0.0007732), (-0.293, -0.9548, -0.0007732), (-0.2455, -0.9073, -0.0007732), (-0.2894, -0.9366, -0.0007732), (-0.2791, -0.9212, -0.0007732), (-0.2637, -0.9109, -0.0007732), (-0.6983, -0.9579, -0.0007732), (-0.7463, -1.006, -0.0007732), (-0.702, -0.9762, -0.0007732), (-0.7124, -0.9918, -0.0007732), (-0.7279, -1.002, -0.0007732), (-0.7463, -0.9073, -0.0007732), (-0.6983, -0.9553, -0.0007732), (-0.7279, -0.911, -0.0007732), (-0.7124, -0.9214, -0.0007732), (-0.702, -0.9369, -0.0007732), (-0.9463, -0.6814, -0.0007732), (-0.8958, -0.7319, -0.0007732), (-0.927, -0.6852, -0.0007732), (-0.9106, -0.6962, -0.0007732), (-0.8996, -0.7126, -0.0007732), (-1.005, -0.7319, -0.0007732), (-0.9549, -0.6814, -0.0007732), (-1.002, -0.7126, -0.0007732), (-0.9907, -0.6962, -0.0007732), (-0.9743, -0.6852, -0.0007732), (-0.8958, -0.2255, -0.0007732), (-0.9463, -0.2761, -0.0007732), (-0.8996, -0.2449, -0.0007732), (-0.9106, -0.2613, -0.0007732), (-0.927, -0.2723, -0.0007732), (-0.9549, -0.2761, -0.0007732), (-1.005, -0.2255, -0.0007732), (-0.9743, -0.2723, -0.0007732), (-0.9907, -0.2613, -0.0007732), (-1.002, -0.2449, -0.0007732), (-0.7458, 0.005131, -0.0007732), (-0.6983, -0.04239, -0.0007732), (-0.7276, 0.001514, -0.0007732), (-0.7122, -0.008786, -0.0007732), (-0.7019, -0.0242, -0.0007732), (-0.6983, -0.04594, -0.0007732), (-0.7458, -0.09346, -0.0007732), (-0.7019, -0.06413, -0.0007732), (-0.7122, -0.07954, -0.0007732), (-0.7276, -0.08984, -0.0007732), (-0.293, -0.04289, -0.0007732), (-0.245, 0.005131, -0.0007732), (-0.2894, -0.02451, -0.0007732), (-0.279, -0.008935, -0.0007732), (-0.2634, 0.001476, -0.0007732), (-0.245, -0.09346, -0.0007732), (-0.293, -0.04544, -0.0007732), (-0.2634, -0.08981, -0.0007732), (-0.279, -0.0794, -0.0007732), (-0.2894, -0.06382, -0.0007732), (-1.005, -0.9073, 0.09273), (-0.9953, -0.9073, 0.1028), (-1.003, -0.9073, 0.09988), (-0.004661, -0.9073, 0.1028), (0.005526, -0.9073, 0.09273), (0.002543, -0.9073, 0.09988), (0.005526, -0.09346, 0.09273), (-0.004661, -0.09346, 0.1028), (0.002543, -0.09346, 0.09988), (-0.1042, -0.005029, 0.1028), (-0.1042, 0.005131, 0.09273), (-0.1042, 0.002155, 0.09988), (-0.8958, -1.006, 0.09273), (-0.8958, -0.9957, 0.1028), (-0.8958, -1.003, 0.09988), (-0.9906, -0.9341, 0.1028), (-1.0, -0.9378, 0.09273), (-0.9973, -0.9367, 0.09988), (-0.9766, -0.9588, 0.1028), (-0.9845, -0.9653, 0.09273), (-0.9822, -0.9634, 0.09988), (-0.9547, -0.9785, 0.1028), (-0.9603, -0.9871, 0.09273), (-0.9586, -0.9846, 0.09988), (-0.9267, -0.9913, 0.1028), (-0.9297, -1.001, 0.09273), (-0.9288, -0.9982, 0.09988), (-0.1042, -0.9957, 0.1028), (-0.1042, -1.006, 0.09273), (-0.1042, -1.003, 0.09988), (-0.07332, -0.9913, 0.1028), (-0.07028, -1.001, 0.09273), (-0.07117, -0.9982, 0.09988), (-0.04531, -0.9785, 0.1028), (-0.0397, -0.9871, 0.09273), (-0.04134, -0.9846, 0.09988), (-0.02341, -0.9588, 0.1028), (-0.01543, -0.9653, 0.09273), (-0.01777, -0.9634, 0.09988), (-0.009387, -0.9341, 0.1028), (0.0001566, -0.9378, 0.09273), (-0.002639, -0.9367, 0.09988), (-0.8958, -0.005029, 0.1028), (-0.8958, 0.005131, 0.09273), (-0.8958, 0.002155, 0.09988), (-1.005, -0.09346, 0.09273), (-0.9953, -0.09346, 0.1028), (-1.003, -0.09346, 0.09988), (-0.9267, -0.009425, 0.1028), (-0.9297, 0.0003058, 0.09273), (-0.9288, -0.002544, 0.09988), (-0.9547, -0.02225, 0.1028), (-0.9603, -0.0137, 0.09273), (-0.9586, -0.0162, 0.09988), (-0.9766, -0.04193, 0.1028), (-0.9845, -0.03551, 0.09273), (-0.9822, -0.03739, 0.09988), (-0.9906, -0.06666, 0.1028), (-1.0, -0.063, 0.09273), (-0.9973, -0.06407, 0.09988), (-0.009387, -0.06666, 0.1028), (0.0001566, -0.063, 0.09273), (-0.002639, -0.06407, 0.09988), (-0.02341, -0.04193, 0.1028), (-0.01543, -0.03551, 0.09273), (-0.01777, -0.03739, 0.09988), (-0.04531, -0.02225, 0.1028), (-0.0397, -0.0137, 0.09273), (-0.04134, -0.0162, 0.09988), (-0.07332, -0.009425, 0.1028), (-0.07028, 0.0003058, 0.09273), (-0.07117, -0.002544, 0.09988), (-0.1259, -0.08446, 0.1028), (-0.1349, -0.09346, 0.09273), (-0.1322, -0.09083, 0.09988), (-0.1042, -0.1242, 0.09273), (-0.09519, -0.1152, 0.1028), (-0.1016, -0.1215, 0.09988), (-0.1195, -0.09757, 0.09273), (-0.1155, -0.08727, 0.1028), (-0.1184, -0.09456, 0.09988), (-0.1083, -0.1088, 0.09273), (-0.098, -0.1048, 0.1028), (-0.1053, -0.1076, 0.09988), (-0.9048, -0.1152, 0.1028), (-0.8958, -0.1242, 0.09273), (-0.8984, -0.1215, 0.09988), (-0.8651, -0.09346, 0.09273), (-0.8741, -0.08446, 0.1028), (-0.8677, -0.09083, 0.09988), (-0.8917, -0.1088, 0.09273), (-0.902, -0.1048, 0.1028), (-0.8947, -0.1076, 0.09988), (-0.8804, -0.09757, 0.09273), (-0.8844, -0.08727, 0.1028), (-0.8816, -0.09456, 0.09988), (-0.8741, -0.9163, 0.1028), (-0.8651, -0.9073, 0.09273), (-0.8677, -0.9099, 0.09988), (-0.8958, -0.8766, 0.09273), (-0.9048, -0.8856, 0.1028), (-0.8984, -0.8792, 0.09988), (-0.8804, -0.9032, 0.09273), (-0.8844, -0.9135, 0.1028), (-0.8816, -0.9062, 0.09988), (-0.8917, -0.892, 0.09273), (-0.902, -0.896, 0.1028), (-0.8947, -0.8931, 0.09988), (-0.09519, -0.8856, 0.1028), (-0.1042, -0.8766, 0.09273), (-0.1016, -0.8792, 0.09988), (-0.1349, -0.9073, 0.09273), (-0.1259, -0.9163, 0.1028), (-0.1322, -0.9099, 0.09988), (-0.1083, -0.892, 0.09273), (-0.098, -0.896, 0.1028), (-0.1053, -0.8931, 0.09988), (-0.1195, -0.9032, 0.09273), (-0.1155, -0.9135, 0.1028), (-0.1184, -0.9062, 0.09988), (-0.04602, -0.266, 0.1028), (-0.04502, -0.2761, 0.09273), (-0.04532, -0.2731, 0.09988), (-0.004658, -0.2249, 0.1028), (0.005526, -0.2255, 0.09273), (0.002544, -0.2254, 0.09988), (-0.02962, -0.2627, 0.1028), (-0.02568, -0.2723, 0.09273), (-0.02684, -0.2695, 0.09988), (-0.01657, -0.254, 0.1028), (-0.00928, -0.2613, 0.09273), (-0.01141, -0.2592, 0.09988), (-0.007845, -0.2409, 0.1028), (0.001678, -0.2449, 0.09273), (-0.001111, -0.2437, 0.09988), (-0.09515, -0.2192, 0.1028), (-0.1042, -0.2255, 0.09273), (-0.1015, -0.2237, 0.09988), (-0.05264, -0.266, 0.1028), (-0.05364, -0.2761, 0.09273), (-0.05335, -0.2731, 0.09988), (-0.09082, -0.2409, 0.1028), (-0.1003, -0.2449, 0.09273), (-0.09755, -0.2437, 0.09988), (-0.08209, -0.254, 0.1028), (-0.08938, -0.2613, 0.09273), (-0.08725, -0.2592, 0.09988), (-0.06904, -0.2627, 0.1028), (-0.07298, -0.2723, 0.09273), (-0.07183, -0.2695, 0.09988), (-0.004658, -0.7325, 0.1028), (0.005526, -0.7319, 0.09273), (0.002544, -0.7321, 0.09988), (-0.04602, -0.6915, 0.1028), (-0.04502, -0.6814, 0.09273), (-0.04532, -0.6843, 0.09988), (-0.007845, -0.7165, 0.1028), (0.001678, -0.7126, 0.09273), (-0.001111, -0.7137, 0.09988), (-0.01657, -0.7035, 0.1028), (-0.00928, -0.6962, 0.09273), (-0.01141, -0.6983, 0.09988), (-0.02962, -0.6947, 0.1028), (-0.02568, -0.6852, 0.09273), (-0.02684, -0.688, 0.09988), (-0.05264, -0.6915, 0.1028), (-0.05364, -0.6814, 0.09273), (-0.05335, -0.6843, 0.09988), (-0.09515, -0.7383, 0.1028), (-0.1042, -0.7319, 0.09273), (-0.1015, -0.7338, 0.09988), (-0.06904, -0.6947, 0.1028), (-0.07298, -0.6852, 0.09273), (-0.07183, -0.688, 0.09988), (-0.08209, -0.7035, 0.1028), (-0.08938, -0.6962, 0.09273), (-0.08725, -0.6983, 0.09988), (-0.09082, -0.7165, 0.1028), (-0.1003, -0.7126, 0.09273), (-0.09755, -0.7137, 0.09988), (-0.2391, -0.9163, 0.1028), (-0.2455, -0.9073, 0.09273), (-0.2436, -0.9099, 0.09988), (-0.2829, -0.9558, 0.1028), (-0.293, -0.9548, 0.09273), (-0.2901, -0.9551, 0.09988), (-0.2597, -0.9204, 0.1028), (-0.2637, -0.9109, 0.09273), (-0.2625, -0.9137, 0.09988), (-0.2718, -0.9285, 0.1028), (-0.2791, -0.9212, 0.09273), (-0.277, -0.9234, 0.09988), (-0.2799, -0.9406, 0.1028), (-0.2894, -0.9366, 0.09273), (-0.2866, -0.9378, 0.09988), (-0.2829, -0.9574, 0.1028), (-0.293, -0.9584, 0.09273), (-0.2901, -0.9581, 0.09988), (-0.2448, -0.9957, 0.1028), (-0.2455, -1.006, 0.09273), (-0.2453, -1.003, 0.09988), (-0.2799, -0.9726, 0.1028), (-0.2894, -0.9766, 0.09273), (-0.2866, -0.9754, 0.09988), (-0.2718, -0.9847, 0.1028), (-0.2791, -0.992, 0.09273), (-0.277, -0.9898, 0.09988), (-0.2597, -0.9928, 0.1028), (-0.2637, -1.002, 0.09273), (-0.2625, -0.9995, 0.09988), (-0.7084, -0.9563, 0.1028), (-0.6983, -0.9553, 0.09273), (-0.7013, -0.9556, 0.09988), (-0.7527, -0.9163, 0.1028), (-0.7463, -0.9073, 0.09273), (-0.7482, -0.9099, 0.09988), (-0.7115, -0.9409, 0.1028), (-0.702, -0.9369, 0.09273), (-0.7047, -0.9381, 0.09988), (-0.7197, -0.9287, 0.1028), (-0.7124, -0.9214, 0.09273), (-0.7145, -0.9235, 0.09988), (-0.7319, -0.9205, 0.1028), (-0.7279, -0.911, 0.09273), (-0.7291, -0.9137, 0.09988), (-0.7471, -0.9957, 0.1028), (-0.7463, -1.006, 0.09273), (-0.7465, -1.003, 0.09988), (-0.7084, -0.9569, 0.1028), (-0.6983, -0.9579, 0.09273), (-0.7013, -0.9576, 0.09988), (-0.7319, -0.9927, 0.1028), (-0.7279, -1.002, 0.09273), (-0.7291, -0.9994, 0.09988), (-0.7197, -0.9845, 0.1028), (-0.7124, -0.9918, 0.09273), (-0.7145, -0.9897, 0.09988), (-0.7115, -0.9723, 0.1028), (-0.702, -0.9762, 0.09273), (-0.7047, -0.9751, 0.09988), (-0.954, -0.6915, 0.1028), (-0.9549, -0.6814, 0.09273), (-0.9547, -0.6843, 0.09988), (-0.9953, -0.7325, 0.1028), (-1.005, -0.7319, 0.09273), (-1.003, -0.7321, 0.09988), (-0.9703, -0.6947, 0.1028), (-0.9743, -0.6852, 0.09273), (-0.9731, -0.688, 0.09988), (-0.9834, -0.7035, 0.1028), (-0.9907, -0.6962, 0.09273), (-0.9886, -0.6983, 0.09988), (-0.9921, -0.7165, 0.1028), (-1.002, -0.7126, 0.09273), (-0.9989, -0.7137, 0.09988), (-0.9048, -0.7383, 0.1028), (-0.8958, -0.7319, 0.09273), (-0.8984, -0.7338, 0.09988), (-0.9473, -0.6915, 0.1028), (-0.9463, -0.6814, 0.09273), (-0.9466, -0.6843, 0.09988), (-0.9092, -0.7165, 0.1028), (-0.8996, -0.7126, 0.09273), (-0.9024, -0.7137, 0.09988), (-0.9179, -0.7035, 0.1028), (-0.9106, -0.6962, 0.09273), (-0.9127, -0.6983, 0.09988), (-0.9309, -0.6947, 0.1028), (-0.927, -0.6852, 0.09273), (-0.9281, -0.688, 0.09988), (-0.9953, -0.2249, 0.1028), (-1.005, -0.2255, 0.09273), (-1.003, -0.2254, 0.09988), (-0.954, -0.266, 0.1028), (-0.9549, -0.2761, 0.09273), (-0.9547, -0.2731, 0.09988), (-0.9921, -0.2409, 0.1028), (-1.002, -0.2449, 0.09273), (-0.9989, -0.2437, 0.09988), (-0.9834, -0.254, 0.1028), (-0.9907, -0.2613, 0.09273), (-0.9886, -0.2592, 0.09988), (-0.9703, -0.2627, 0.1028), (-0.9743, -0.2723, 0.09273), (-0.9731, -0.2695, 0.09988), (-0.9473, -0.266, 0.1028), (-0.9463, -0.2761, 0.09273), (-0.9466, -0.2731, 0.09988), (-0.9048, -0.2192, 0.1028), (-0.8958, -0.2255, 0.09273), (-0.8984, -0.2237, 0.09988), (-0.9309, -0.2627, 0.1028), (-0.927, -0.2723, 0.09273), (-0.9281, -0.2695, 0.09988), (-0.9179, -0.254, 0.1028), (-0.9106, -0.2613, 0.09273), (-0.9127, -0.2592, 0.09988), (-0.9092, -0.2409, 0.1028), (-0.8996, -0.2449, 0.09273), (-0.9024, -0.2437, 0.09988), (-0.7084, -0.04338, 0.1028), (-0.6983, -0.04239, 0.09273), (-0.7013, -0.04268, 0.09988), (-0.7466, -0.005027, 0.1028), (-0.7458, 0.005131, 0.09273), (-0.746, 0.002156, 0.09988), (-0.7114, -0.02815, 0.1028), (-0.7019, -0.0242, 0.09273), (-0.7047, -0.02536, 0.09988), (-0.7195, -0.01608, 0.1028), (-0.7122, -0.008786, 0.09273), (-0.7144, -0.01092, 0.09988), (-0.7316, -0.008009, 0.1028), (-0.7276, 0.001514, 0.09273), (-0.7288, -0.001275, 0.09988), (-0.7522, -0.08442, 0.1028), (-0.7458, -0.09346, 0.09273), (-0.7477, -0.09081, 0.09988), (-0.7084, -0.04495, 0.1028), (-0.6983, -0.04594, 0.09273), (-0.7013, -0.04565, 0.09988), (-0.7316, -0.08032, 0.1028), (-0.7276, -0.08984, 0.09273), (-0.7288, -0.08706, 0.09988), (-0.7195, -0.07226, 0.1028), (-0.7122, -0.07954, 0.09273), (-0.7144, -0.07741, 0.09988), (-0.7114, -0.06018, 0.1028), (-0.7019, -0.06413, 0.09273), (-0.7047, -0.06297, 0.09988), (-0.2443, -0.005027, 0.1028), (-0.245, 0.005131, 0.09273), (-0.2448, 0.002156, 0.09988), (-0.2829, -0.04389, 0.1028), (-0.293, -0.04289, 0.09273), (-0.2901, -0.04318, 0.09988), (-0.2594, -0.008048, 0.1028), (-0.2634, 0.001476, 0.09273), (-0.2622, -0.001314, 0.09988), (-0.2717, -0.01622, 0.1028), (-0.279, -0.008935, 0.09273), (-0.2768, -0.01107, 0.09988), (-0.2798, -0.02846, 0.1028), (-0.2894, -0.02451, 0.09273), (-0.2866, -0.02567, 0.09988), (-0.2829, -0.04444, 0.1028), (-0.293, -0.04544, 0.09273), (-0.2901, -0.04515, 0.09988), (-0.2386, -0.08442, 0.1028), (-0.245, -0.09346, 0.09273), (-0.2431, -0.09081, 0.09988), (-0.2798, -0.05987, 0.1028), (-0.2894, -0.06382, 0.09273), (-0.2866, -0.06266, 0.09988), (-0.2717, -0.07211, 0.1028), (-0.279, -0.0794, 0.09273), (-0.2768, -0.07726, 0.09988), (-0.2594, -0.08028, 0.1028), (-0.2634, -0.08981, 0.09273), (-0.2622, -0.08702, 0.09988)], [], [(1, 67, 287, 140), (226, 37, 36, 229), (2, 6, 7, 8, 9, 0, 43, 42), (253, 52, 48, 247), (32, 35, 5, 116, 118, 119, 120, 117, 121, 123, 124, 125, 122), (14, 112, 407, 181), (149, 361, 367, 370, 373, 364, 346, 352, 355, 358, 349, 232, 47), (244, 55, 139, 286, 292, 295, 298, 289, 301, 307, 310, 313, 304), (1, 140, 176, 10), (3, 51, 50, 1, 10, 11, 12, 13), (137, 151, 154, 157, 160, 149, 47, 46), (12, 170, 167, 13), (2, 42, 41, 91, 93, 94, 95, 92, 86, 88, 89, 90, 87), (4, 127, 467, 146), (17, 188, 185, 18), (131, 133, 134, 135, 132, 126, 128, 129, 130, 127, 4, 26, 25), (2, 87, 362, 148), (13, 167, 164, 3), (6, 161, 158, 7), (7, 158, 155, 8), (137, 46, 236, 391, 397, 400, 403, 394, 376, 382, 385, 388, 379), (271, 277, 280, 283, 274, 256, 262, 265, 268, 259, 143, 30, 212), (18, 185, 179, 5), (10, 176, 173, 11), (11, 173, 170, 12), (316, 322, 325, 328, 319, 331, 337, 340, 343, 334, 163, 54, 248), (2, 148, 161, 6), (208, 215, 218, 212, 30, 31), (20, 206, 203, 21), (21, 203, 200, 22), (31, 30, 143, 196, 199, 202, 205, 145), (406, 412, 415, 418, 409, 421, 427, 430, 433, 424, 220, 39, 182), (22, 200, 197, 23), (15, 194, 191, 16), (16, 191, 188, 17), (38, 224, 451, 457, 460, 463, 454, 436, 442, 445, 448, 439, 178), (24, 28, 29, 25, 26, 27), (29, 214, 209, 25), (24, 62, 272, 211), (220, 227, 230, 224, 38, 39), (485, 131, 25, 209), (27, 26, 4, 20, 21, 22, 23, 19), (32, 36, 37, 33, 34, 35), (221, 33, 37, 226), (425, 106, 33, 221), (232, 239, 242, 236, 46, 47), (32, 122, 452, 223), (14, 15, 16, 17, 18, 5, 35, 34), (40, 44, 45, 41, 42, 43), (45, 238, 233, 41), (40, 97, 392, 235), (244, 251, 254, 248, 54, 55), (350, 91, 41, 233), (389, 103, 101, 380), (48, 52, 53, 49, 50, 51), (245, 49, 53, 250), (305, 71, 49, 245), (257, 57, 60, 263), (48, 82, 317, 247), (163, 166, 169, 172, 175, 139, 55, 54), (56, 58, 59, 60, 57, 61, 63, 64, 65, 62, 24, 27, 19), (40, 235, 241, 44), (466, 472, 475, 478, 469, 481, 487, 490, 493, 484, 208, 31, 145), (449, 118, 116, 440), (260, 56, 19, 142), (50, 49, 71, 73, 74, 75, 72, 66, 68, 69, 70, 67, 1), (24, 211, 217, 28), (28, 217, 214, 29), (44, 241, 238, 45), (8, 155, 152, 9), (4, 146, 206, 20), (106, 108, 109, 110, 107, 111, 113, 114, 115, 112, 14, 34, 33), (14, 181, 194, 15), (229, 36, 32, 223), (76, 78, 79, 80, 77, 81, 83, 84, 85, 82, 48, 51, 3), (84, 326, 323, 85), (269, 58, 56, 260), (380, 101, 0, 136), (440, 116, 5, 179), (250, 53, 52, 253), (257, 275, 61, 57), (266, 59, 58, 269), (272, 62, 65, 278), (263, 60, 59, 266), (284, 63, 61, 275), (281, 64, 63, 284), (287, 67, 70, 293), (278, 65, 64, 281), (23, 197, 142, 19), (299, 68, 66, 290), (296, 69, 68, 299), (302, 72, 75, 308), (72, 302, 290, 66), (314, 73, 71, 305), (311, 74, 73, 314), (85, 323, 317, 82), (308, 75, 74, 311), (293, 70, 69, 296), (344, 78, 76, 335), (341, 79, 78, 344), (347, 92, 95, 353), (338, 80, 79, 341), (320, 81, 77, 332), (332, 77, 80, 338), (83, 329, 326, 84), (81, 320, 329, 83), (335, 76, 3, 164), (374, 88, 86, 365), (371, 89, 88, 374), (377, 102, 105, 383), (368, 90, 89, 371), (92, 347, 365, 86), (356, 94, 93, 359), (362, 87, 90, 368), (353, 95, 94, 356), (359, 93, 91, 350), (395, 96, 102, 377), (386, 104, 103, 389), (392, 97, 100, 398), (383, 105, 104, 386), (404, 98, 96, 395), (401, 99, 98, 404), (407, 112, 115, 413), (398, 100, 99, 401), (0, 101, 103, 104, 105, 102, 96, 98, 99, 100, 97, 40, 43), (419, 113, 111, 410), (416, 114, 113, 419), (422, 107, 110, 428), (107, 422, 410, 111), (434, 108, 106, 425), (431, 109, 108, 434), (437, 117, 120, 443), (428, 110, 109, 431), (413, 115, 114, 416), (455, 121, 117, 437), (446, 119, 118, 449), (125, 458, 452, 122), (443, 120, 119, 446), (124, 461, 458, 125), (130, 473, 467, 127), (123, 464, 461, 124), (121, 455, 464, 123), (182, 39, 38, 178, 184, 187, 190, 193), (129, 476, 473, 130), (482, 132, 135, 488), (128, 479, 476, 129), (132, 482, 470, 126), (494, 133, 131, 485), (491, 134, 133, 494), (488, 135, 134, 491), (126, 470, 479, 128), (149, 160, 162, 150), (150, 162, 161, 148), (160, 157, 159, 162), (162, 159, 158, 161), (157, 154, 156, 159), (159, 156, 155, 158), (154, 151, 153, 156), (156, 153, 152, 155), (175, 172, 174, 177), (177, 174, 173, 176), (172, 169, 171, 174), (174, 171, 170, 173), (169, 166, 168, 171), (171, 168, 167, 170), (166, 163, 165, 168), (168, 165, 164, 167), (205, 202, 204, 207), (207, 204, 203, 206), (202, 199, 201, 204), (204, 201, 200, 203), (199, 196, 198, 201), (201, 198, 197, 200), (182, 193, 195, 183), (183, 195, 194, 181), (193, 190, 192, 195), (195, 192, 191, 194), (190, 187, 189, 192), (192, 189, 188, 191), (187, 184, 186, 189), (189, 186, 185, 188), (184, 178, 180, 186), (186, 180, 179, 185), (209, 214, 216, 210), (210, 216, 215, 208), (214, 217, 219, 216), (216, 219, 218, 215), (217, 211, 213, 219), (219, 213, 212, 218), (221, 226, 228, 222), (222, 228, 227, 220), (226, 229, 231, 228), (228, 231, 230, 227), (229, 223, 225, 231), (231, 225, 224, 230), (233, 238, 240, 234), (234, 240, 239, 232), (238, 241, 243, 240), (240, 243, 242, 239), (241, 235, 237, 243), (243, 237, 236, 242), (245, 250, 252, 246), (246, 252, 251, 244), (250, 253, 255, 252), (252, 255, 254, 251), (253, 247, 249, 255), (255, 249, 248, 254), (262, 256, 258, 264), (264, 258, 257, 263), (265, 262, 264, 267), (267, 264, 263, 266), (268, 265, 267, 270), (270, 267, 266, 269), (259, 268, 270, 261), (261, 270, 269, 260), (277, 271, 273, 279), (279, 273, 272, 278), (280, 277, 279, 282), (282, 279, 278, 281), (283, 280, 282, 285), (285, 282, 281, 284), (274, 283, 285, 276), (276, 285, 284, 275), (143, 259, 261, 144), (144, 261, 260, 142), (256, 274, 276, 258), (258, 276, 275, 257), (211, 272, 273, 213), (213, 273, 271, 212), (292, 286, 288, 294), (294, 288, 287, 293), (295, 292, 294, 297), (297, 294, 293, 296), (298, 295, 297, 300), (300, 297, 296, 299), (289, 298, 300, 291), (291, 300, 299, 290), (307, 301, 303, 309), (309, 303, 302, 308), (310, 307, 309, 312), (312, 309, 308, 311), (313, 310, 312, 315), (315, 312, 311, 314), (304, 313, 315, 306), (306, 315, 314, 305), (301, 289, 291, 303), (303, 291, 290, 302), (286, 139, 141, 288), (288, 141, 140, 287), (305, 245, 246, 306), (306, 246, 244, 304), (337, 331, 333, 339), (339, 333, 332, 338), (340, 337, 339, 342), (342, 339, 338, 341), (343, 340, 342, 345), (345, 342, 341, 344), (334, 343, 345, 336), (336, 345, 344, 335), (319, 328, 330, 321), (321, 330, 329, 320), (328, 325, 327, 330), (330, 327, 326, 329), (325, 322, 324, 327), (327, 324, 323, 326), (322, 316, 318, 324), (324, 318, 317, 323), (247, 317, 318, 249), (249, 318, 316, 248), (320, 332, 333, 321), (321, 333, 331, 319), (367, 361, 363, 369), (369, 363, 362, 368), (370, 367, 369, 372), (372, 369, 368, 371), (373, 370, 372, 375), (375, 372, 371, 374), (364, 373, 375, 366), (366, 375, 374, 365), (352, 346, 348, 354), (354, 348, 347, 353), (355, 352, 354, 357), (357, 354, 353, 356), (358, 355, 357, 360), (360, 357, 356, 359), (349, 358, 360, 351), (351, 360, 359, 350), (346, 364, 366, 348), (348, 366, 365, 347), (232, 349, 351, 234), (234, 351, 350, 233), (382, 376, 378, 384), (384, 378, 377, 383), (385, 382, 384, 387), (387, 384, 383, 386), (388, 385, 387, 390), (390, 387, 386, 389), (379, 388, 390, 381), (381, 390, 389, 380), (397, 391, 393, 399), (399, 393, 392, 398), (400, 397, 399, 402), (402, 399, 398, 401), (403, 400, 402, 405), (405, 402, 401, 404), (394, 403, 405, 396), (396, 405, 404, 395), (376, 394, 396, 378), (378, 396, 395, 377), (391, 236, 237, 393), (393, 237, 235, 392), (137, 379, 381, 138), (138, 381, 380, 136), (412, 406, 408, 414), (414, 408, 407, 413), (415, 412, 414, 417), (417, 414, 413, 416), (418, 415, 417, 420), (420, 417, 416, 419), (409, 418, 420, 411), (411, 420, 419, 410), (427, 421, 423, 429), (429, 423, 422, 428), (430, 427, 429, 432), (432, 429, 428, 431), (433, 430, 432, 435), (435, 432, 431, 434), (424, 433, 435, 426), (426, 435, 434, 425), (421, 409, 411, 423), (423, 411, 410, 422), (220, 424, 426, 222), (222, 426, 425, 221), (442, 436, 438, 444), (444, 438, 437, 443), (445, 442, 444, 447), (447, 444, 443, 446), (448, 445, 447, 450), (450, 447, 446, 449), (439, 448, 450, 441), (441, 450, 449, 440), (454, 463, 465, 456), (456, 465, 464, 455), (463, 460, 462, 465), (465, 462, 461, 464), (460, 457, 459, 462), (462, 459, 458, 461), (457, 451, 453, 459), (459, 453, 452, 458), (436, 454, 456, 438), (438, 456, 455, 437), (223, 452, 453, 225), (225, 453, 451, 224), (469, 478, 480, 471), (471, 480, 479, 470), (478, 475, 477, 480), (480, 477, 476, 479), (475, 472, 474, 477), (477, 474, 473, 476), (472, 466, 468, 474), (474, 468, 467, 473), (487, 481, 483, 489), (489, 483, 482, 488), (490, 487, 489, 492), (492, 489, 488, 491), (493, 490, 492, 495), (495, 492, 491, 494), (484, 493, 495, 486), (486, 495, 494, 485), (481, 469, 471, 483), (483, 471, 470, 482), (146, 467, 468, 147), (147, 468, 466, 145), (485, 209, 210, 486), (486, 210, 208, 484), (151, 137, 138, 153), (153, 138, 136, 152), (139, 175, 177, 141), (141, 177, 176, 140), (145, 205, 207, 147), (147, 207, 206, 146), (196, 143, 144, 198), (198, 144, 142, 197), (335, 164, 165, 336), (336, 165, 163, 334), (148, 362, 363, 150), (150, 363, 361, 149), (406, 182, 183, 408), (408, 183, 181, 407), (178, 439, 441, 180), (180, 441, 440, 179), (9, 152, 136, 0)])
me_plane_001.polygons.foreach_set('use_smooth', [True] * 392)
_uv = me_plane_001.uv_layers.new(name='UVMap')
_uv.uv.foreach_set('vector', [1.0, 0.3333, 1.0, 0.4052, 1.0, 0.4052, 1.0, 0.3333, 0.3333, 0.6604, 0.3333, 0.6604, 0.3398, 0.6667, 0.3398, 0.6667, 0.3333, 0.0, 0.2303, 0.005438, 0.1374, 0.02122, 0.02122, 0.1374, 0.005438, 0.2303, 0.0, 0.3333, 0.2401, 0.3333, 0.3333, 0.2296, 0.6602, 0.3333, 0.6602, 0.3333, 0.6537, 0.3333, 0.6537, 0.3333, 0.3463, 0.6667, 0.3333, 0.7704, 0.3333, 1.0, 0.3965, 1.0, 0.4041, 0.9878, 0.4106, 0.9529, 0.415, 0.9008, 0.4165, 0.8393, 0.4165, 0.8273, 0.415, 0.7658, 0.4106, 0.7137, 0.4041, 0.6789, 0.3965, 0.6667, 0.0, 0.6667, 0.0, 0.6126, 0.0, 0.6126, 0.0, 0.6667, 0.3333, 0.03435, 0.396, 0.03435, 0.4023, 0.04456, 0.4075, 0.0722, 0.4109, 0.1136, 0.4122, 0.1657, 0.4122, 0.1676, 0.4109, 0.2198, 0.4075, 0.2611, 0.4023, 0.2888, 0.3936, 0.3028, 0.3425, 0.3029, 0.3333, 0.2296, 0.694, 0.3422, 0.7599, 0.3333, 0.9691, 0.3333, 0.9691, 0.4049, 0.9594, 0.4115, 0.9329, 0.4168, 0.8932, 0.4204, 0.8434, 0.4217, 0.8233, 0.4217, 0.7735, 0.4204, 0.7338, 0.4168, 0.7073, 0.4115, 0.6941, 0.4026, 1.0, 0.3333, 1.0, 0.3333, 0.9946, 0.2303, 0.9946, 0.2303, 0.6667, 0.0, 0.6667, 0.2296, 0.7599, 0.3333, 1.0, 0.3333, 0.9946, 0.2303, 0.9788, 0.1374, 0.8626, 0.02122, 0.7697, 0.005438, 0.03095, 0.3333, 0.03473, 0.242, 0.06119, 0.1542, 0.1495, 0.06553, 0.2389, 0.03854, 0.3333, 0.03435, 0.3333, 0.2296, 0.2401, 0.3333, 0.8626, 0.02122, 0.8626, 0.02122, 0.7697, 0.005438, 0.7697, 0.005438, 0.3333, 0.0, 0.3333, 0.2296, 0.3463, 0.3333, 0.3963, 0.3333, 0.404, 0.321, 0.4106, 0.2858, 0.415, 0.2331, 0.4165, 0.171, 0.4165, 0.1624, 0.415, 0.1002, 0.4106, 0.04755, 0.404, 0.01236, 0.3963, 0.0, 0.6667, 1.0, 0.6074, 1.0, 0.6074, 1.0, 0.6667, 1.0, 0.1374, 0.9788, 0.1374, 0.9788, 0.2303, 0.9946, 0.2303, 0.9946, 0.6074, 0.6667, 0.5996, 0.679, 0.5931, 0.7142, 0.5887, 0.7669, 0.5871, 0.829, 0.5871, 0.8376, 0.5887, 0.8998, 0.5931, 0.9524, 0.5996, 0.9876, 0.6074, 1.0, 0.6667, 1.0, 0.6667, 0.7704, 0.6537, 0.6667, 0.3333, 0.0, 0.3963, 0.0, 0.3963, 0.0, 0.3333, 0.0, 0.7697, 0.005438, 0.7697, 0.005438, 0.6667, 0.0, 0.6667, 0.0, 0.2303, 0.005438, 0.2303, 0.005438, 0.1374, 0.02122, 0.1374, 0.02122, 0.1374, 0.02122, 0.1374, 0.02122, 0.02122, 0.1374, 0.02122, 0.1374, 0.03095, 0.3333, 0.2401, 0.3333, 0.306, 0.3422, 0.3059, 0.4026, 0.2927, 0.4115, 0.2662, 0.4168, 0.2265, 0.4204, 0.1767, 0.4217, 0.1566, 0.4217, 0.1068, 0.4204, 0.06713, 0.4168, 0.04063, 0.4115, 0.03094, 0.4049, 0.6941, 0.6152, 0.7073, 0.6063, 0.7338, 0.6009, 0.7735, 0.5973, 0.8233, 0.596, 0.8434, 0.596, 0.8932, 0.5973, 0.9329, 0.6009, 0.9594, 0.6063, 0.9691, 0.6128, 0.9691, 0.6667, 0.7599, 0.6667, 0.694, 0.6578, 0.2303, 0.9946, 0.2303, 0.9946, 0.3333, 1.0, 0.3333, 1.0, 0.9946, 0.2303, 0.9946, 0.2303, 0.9788, 0.1374, 0.9788, 0.1374, 0.9788, 0.1374, 0.9788, 0.1374, 0.8626, 0.02122, 0.8626, 0.02122, 0.6098, 0.3028, 0.6012, 0.2889, 0.5961, 0.2616, 0.5927, 0.2208, 0.5914, 0.1693, 0.5914, 0.164, 0.5927, 0.1125, 0.5961, 0.0717, 0.6012, 0.04443, 0.6075, 0.03435, 0.6667, 0.03435, 0.6667, 0.2296, 0.6575, 0.3029, 0.3333, 0.0, 0.3333, 0.0, 0.2303, 0.005438, 0.2303, 0.005438, 0.6575, 0.6971, 0.6686, 0.6967, 0.6925, 0.6754, 0.694, 0.6667, 0.7599, 0.6667, 0.6667, 0.7704, 0.7697, 0.9946, 0.7697, 0.9946, 0.8626, 0.9788, 0.8626, 0.9788, 0.8626, 0.9788, 0.8626, 0.9788, 0.9788, 0.8626, 0.9788, 0.8626, 0.6667, 0.7704, 0.7599, 0.6667, 0.9691, 0.6667, 0.9653, 0.758, 0.9388, 0.8458, 0.8505, 0.9345, 0.7611, 0.9615, 0.6667, 0.9656, 0.03094, 0.6128, 0.04063, 0.6063, 0.06713, 0.6009, 0.1068, 0.5973, 0.1566, 0.596, 0.1767, 0.596, 0.2265, 0.5973, 0.2662, 0.6009, 0.2927, 0.6063, 0.3059, 0.6152, 0.306, 0.6578, 0.2401, 0.6667, 0.03095, 0.6667, 0.9788, 0.8626, 0.9788, 0.8626, 0.9946, 0.7697, 0.9946, 0.7697, 0.005438, 0.7697, 0.005438, 0.7697, 0.02122, 0.8626, 0.02122, 0.8626, 0.02122, 0.8626, 0.02122, 0.8626, 0.1374, 0.9788, 0.1374, 0.9788, 0.3333, 0.7704, 0.3425, 0.6971, 0.3938, 0.6972, 0.4025, 0.7111, 0.4076, 0.7384, 0.411, 0.7792, 0.4122, 0.8307, 0.4122, 0.836, 0.411, 0.8875, 0.4076, 0.9283, 0.4025, 0.9556, 0.3962, 0.9657, 0.3333, 0.9656, 0.6667, 0.6541, 0.6667, 0.6604, 0.6667, 0.665, 0.6667, 0.6667, 0.6667, 0.7704, 0.7599, 0.6667, 0.6602, 0.6667, 0.6602, 0.6667, 0.6537, 0.6667, 0.6537, 0.6667, 0.6667, 0.6541, 0.6667, 0.6126, 0.6667, 0.6126, 0.6667, 0.6541, 0.306, 0.6578, 0.3064, 0.6697, 0.3255, 0.6956, 0.3333, 0.6971, 0.3333, 0.7704, 0.2401, 0.6667, 0.6074, 0.6667, 0.6074, 0.6667, 0.6537, 0.6667, 0.6537, 0.6667, 0.7599, 0.6667, 0.6667, 0.7704, 0.6667, 1.0, 0.7697, 0.9946, 0.8626, 0.9788, 0.9788, 0.8626, 0.9946, 0.7697, 1.0, 0.6667, 0.3463, 0.6667, 0.3398, 0.6667, 0.3351, 0.6667, 0.3333, 0.6667, 0.2401, 0.6667, 0.3333, 0.7704, 0.3333, 0.6541, 0.3333, 0.6541, 0.3333, 0.6604, 0.3333, 0.6604, 0.3333, 0.6126, 0.3333, 0.6126, 0.3333, 0.6541, 0.3333, 0.6541, 0.3425, 0.3029, 0.3314, 0.3033, 0.3075, 0.3246, 0.306, 0.3333, 0.2401, 0.3333, 0.3333, 0.2296, 0.3463, 0.6667, 0.3965, 0.6667, 0.3965, 0.6667, 0.3463, 0.6667, 0.0, 0.6667, 0.005438, 0.7697, 0.02122, 0.8626, 0.1374, 0.9788, 0.2303, 0.9946, 0.3333, 1.0, 0.3333, 0.7704, 0.2401, 0.6667, 0.3333, 0.3459, 0.3333, 0.3396, 0.3333, 0.335, 0.3333, 0.3333, 0.3333, 0.2296, 0.2401, 0.3333, 0.3398, 0.3333, 0.3398, 0.3333, 0.3463, 0.3333, 0.3463, 0.3333, 0.3333, 0.3459, 0.3333, 0.4052, 0.3333, 0.4052, 0.3333, 0.3459, 0.694, 0.3422, 0.6936, 0.3303, 0.6745, 0.3044, 0.6667, 0.3029, 0.6667, 0.2296, 0.7599, 0.3333, 0.3963, 0.3333, 0.3963, 0.3333, 0.3463, 0.3333, 0.3463, 0.3333, 0.0, 0.4131, 0.0, 0.4131, 0.0, 0.4052, 0.0, 0.4052, 0.6537, 0.3333, 0.6602, 0.3333, 0.6649, 0.3333, 0.6667, 0.3333, 0.7599, 0.3333, 0.6667, 0.2296, 0.6667, 0.3459, 0.6667, 0.3459, 0.6667, 0.3396, 0.6667, 0.3396, 0.6667, 0.4052, 0.6667, 0.4052, 0.6667, 0.3459, 0.6667, 0.3459, 0.5295, 0.5, 0.4718, 0.5, 0.4718, 0.5, 0.5295, 0.5, 0.6537, 0.3333, 0.6072, 0.3333, 0.6072, 0.3333, 0.6537, 0.3333, 0.6667, 0.03435, 0.7611, 0.03854, 0.8505, 0.06553, 0.9388, 0.1542, 0.9653, 0.242, 0.969, 0.3333, 0.7599, 0.3333, 0.6667, 0.2296, 1.0, 0.6126, 0.9883, 0.6046, 0.955, 0.5979, 0.9052, 0.5934, 0.8464, 0.5919, 0.8203, 0.5919, 0.7615, 0.5934, 0.7117, 0.5979, 0.6784, 0.6046, 0.6667, 0.6126, 0.6667, 0.6541, 0.7599, 0.6667, 1.0, 0.6667, 0.3333, 0.3459, 0.3333, 0.3459, 0.3333, 0.3396, 0.3333, 0.3396, 0.6077, 0.9657, 0.6013, 0.9554, 0.5961, 0.9278, 0.5927, 0.8864, 0.5914, 0.8343, 0.5914, 0.8324, 0.5927, 0.7802, 0.5961, 0.7389, 0.6013, 0.7112, 0.6101, 0.6972, 0.6575, 0.6971, 0.6667, 0.7704, 0.6667, 0.9656, 0.4041, 1.0, 0.4041, 1.0, 0.3965, 1.0, 0.3965, 1.0, 1.0, 0.6126, 1.0, 0.6126, 1.0, 0.6667, 1.0, 0.6667, 0.7599, 0.3333, 0.6667, 0.3459, 0.6667, 0.4052, 0.6784, 0.4131, 0.7117, 0.4198, 0.7615, 0.4243, 0.8203, 0.4259, 0.8464, 0.4259, 0.9052, 0.4243, 0.955, 0.4198, 0.9883, 0.4131, 1.0, 0.4052, 1.0, 0.3333, 0.6667, 0.6541, 0.6667, 0.6541, 0.6667, 0.6604, 0.6667, 0.6604, 0.6667, 0.6604, 0.6667, 0.6604, 0.6602, 0.6667, 0.6602, 0.6667, 0.3333, 0.3396, 0.3333, 0.3396, 0.3398, 0.3333, 0.3398, 0.3333, 0.02122, 0.1374, 0.02122, 0.1374, 0.005438, 0.2303, 0.005438, 0.2303, 0.6667, 1.0, 0.6667, 1.0, 0.7697, 0.9946, 0.7697, 0.9946, 0.3333, 0.6126, 0.3216, 0.6046, 0.2883, 0.5979, 0.2385, 0.5934, 0.1797, 0.5919, 0.1536, 0.5919, 0.09481, 0.5934, 0.04498, 0.5979, 0.01169, 0.6046, 0.0, 0.6126, 0.0, 0.6667, 0.2401, 0.6667, 0.3333, 0.6541, 0.0, 0.6667, 0.0, 0.6667, 0.005438, 0.7697, 0.005438, 0.7697, 0.3398, 0.6667, 0.3398, 0.6667, 0.3463, 0.6667, 0.3463, 0.6667, 0.6072, 0.0, 0.5995, 0.01223, 0.593, 0.04705, 0.5887, 0.09917, 0.5871, 0.1607, 0.5871, 0.1727, 0.5887, 0.2342, 0.593, 0.2863, 0.5995, 0.3211, 0.6072, 0.3333, 0.6537, 0.3333, 0.6667, 0.2296, 0.6667, 0.0, 0.5871, 0.3333, 0.5871, 0.3333, 0.5995, 0.3333, 0.5995, 0.3333, 1.0, 0.6046, 1.0, 0.6046, 1.0, 0.6126, 1.0, 0.6126, 0.0, 0.4052, 0.0, 0.4052, 0.0, 0.3333, 0.0, 0.3333, 0.3965, 1.0, 0.3965, 1.0, 0.3333, 1.0, 0.3333, 1.0, 0.6667, 0.3396, 0.6667, 0.3396, 0.6602, 0.3333, 0.6602, 0.3333, 0.5295, 0.5, 0.5295, 0.5, 0.4718, 0.5, 0.4718, 0.5, 1.0, 0.5919, 1.0, 0.5919, 1.0, 0.6046, 1.0, 0.6046, 0.6667, 0.6126, 0.6667, 0.6126, 0.6667, 0.6046, 0.6667, 0.6046, 0.5295, 0.5, 0.4718, 0.5, 0.4718, 0.5, 0.5295, 0.5, 0.5295, 0.5, 0.4718, 0.5, 0.4718, 0.5, 0.5295, 0.5, 0.5295, 0.5, 0.4718, 0.5, 0.4718, 0.5, 0.5295, 0.5, 1.0, 0.4052, 1.0, 0.4052, 1.0, 0.4131, 1.0, 0.4131, 0.6667, 0.6046, 0.6667, 0.6046, 0.6667, 0.5919, 0.6667, 0.5919, 0.9946, 0.7697, 0.9946, 0.7697, 1.0, 0.6667, 1.0, 0.6667, 0.5295, 0.75, 0.4718, 0.75, 0.4718, 0.75, 0.5295, 0.75, 0.5295, 0.75, 0.4718, 0.75, 0.4718, 0.75, 0.5295, 0.75, 0.5295, 0.75, 0.4718, 0.75, 0.4718, 0.75, 0.5295, 0.75, 0.4718, 0.75, 0.5295, 0.75, 0.5295, 0.75, 0.4718, 0.75, 0.6667, 0.4131, 0.6667, 0.4131, 0.6667, 0.4052, 0.6667, 0.4052, 0.6667, 0.4259, 0.6667, 0.4259, 0.6667, 0.4131, 0.6667, 0.4131, 0.5995, 0.3333, 0.5995, 0.3333, 0.6072, 0.3333, 0.6072, 0.3333, 0.5295, 0.75, 0.4718, 0.75, 0.4718, 0.75, 0.5295, 0.75, 1.0, 0.4131, 1.0, 0.4131, 1.0, 0.4259, 1.0, 0.4259, 0.5995, 0.0, 0.5995, 0.0, 0.6072, 0.0, 0.6072, 0.0, 0.5871, 0.0, 0.5871, 0.0, 0.5995, 0.0, 0.5995, 0.0, 0.5295, 0.0, 0.4718, 0.0, 0.4718, 0.0, 0.5295, 0.0, 0.5295, 0.75, 0.4718, 0.75, 0.4718, 0.75, 0.5295, 0.75, 0.5295, 0.75, 0.4718, 0.75, 0.4718, 0.75, 0.5295, 0.75, 0.5295, 0.75, 0.4718, 0.75, 0.4718, 0.75, 0.5295, 0.75, 0.4718, 0.75, 0.5295, 0.75, 0.5295, 0.75, 0.4718, 0.75, 0.4718, 0.75, 0.5295, 0.75, 0.5295, 0.75, 0.4718, 0.75, 0.6072, 0.0, 0.6072, 0.0, 0.6667, 0.0, 0.6667, 0.0, 0.5295, 0.0, 0.4718, 0.0, 0.4718, 0.0, 0.5295, 0.0, 0.5295, 0.0, 0.4718, 0.0, 0.4718, 0.0, 0.5295, 0.0, 0.5295, 0.0, 0.4718, 0.0, 0.4718, 0.0, 0.5295, 0.0, 0.404, 0.0, 0.404, 0.0, 0.4165, 0.0, 0.4165, 0.0, 0.4718, 0.0, 0.5295, 0.0, 0.5295, 0.0, 0.4718, 0.0, 0.4165, 0.3333, 0.4165, 0.3333, 0.404, 0.3333, 0.404, 0.3333, 0.3963, 0.0, 0.3963, 0.0, 0.404, 0.0, 0.404, 0.0, 0.5295, 0.0, 0.4718, 0.0, 0.4718, 0.0, 0.5295, 0.0, 0.404, 0.3333, 0.404, 0.3333, 0.3963, 0.3333, 0.3963, 0.3333, 0.5295, 0.0, 0.4718, 0.0, 0.4718, 0.0, 0.5295, 0.0, 0.0, 0.4259, 0.0, 0.4259, 0.0, 0.4131, 0.0, 0.4131, 0.3333, 0.4052, 0.3333, 0.4052, 0.3333, 0.4131, 0.3333, 0.4131, 0.5295, 0.0, 0.4718, 0.0, 0.4718, 0.0, 0.5295, 0.0, 0.5295, 0.0, 0.4718, 0.0, 0.4718, 0.0, 0.5295, 0.0, 0.5295, 0.0, 0.4718, 0.0, 0.4718, 0.0, 0.5295, 0.0, 0.0, 0.6126, 0.0, 0.6126, 0.0, 0.6046, 0.0, 0.6046, 0.3333, 0.4131, 0.3333, 0.4131, 0.3333, 0.4259, 0.3333, 0.4259, 0.0, 0.3333, 0.0, 0.4052, 0.01169, 0.4131, 0.04498, 0.4198, 0.09481, 0.4243, 0.1536, 0.4259, 0.1797, 0.4259, 0.2385, 0.4243, 0.2883, 0.4198, 0.3216, 0.4131, 0.3333, 0.4052, 0.3333, 0.3459, 0.2401, 0.3333, 0.5295, 0.25, 0.4718, 0.25, 0.4718, 0.25, 0.5295, 0.25, 0.5295, 0.25, 0.4718, 0.25, 0.4718, 0.25, 0.5295, 0.25, 0.5295, 0.25, 0.4718, 0.25, 0.4718, 0.25, 0.5295, 0.25, 0.4718, 0.25, 0.5295, 0.25, 0.5295, 0.25, 0.4718, 0.25, 0.3333, 0.6046, 0.3333, 0.6046, 0.3333, 0.6126, 0.3333, 0.6126, 0.3333, 0.5919, 0.3333, 0.5919, 0.3333, 0.6046, 0.3333, 0.6046, 0.5295, 0.25, 0.4718, 0.25, 0.4718, 0.25, 0.5295, 0.25, 0.5295, 0.25, 0.4718, 0.25, 0.4718, 0.25, 0.5295, 0.25, 0.0, 0.6046, 0.0, 0.6046, 0.0, 0.5919, 0.0, 0.5919, 0.5295, 0.25, 0.4718, 0.25, 0.4718, 0.25, 0.5295, 0.25, 0.4165, 1.0, 0.4165, 1.0, 0.4041, 1.0, 0.4041, 1.0, 0.4041, 0.6667, 0.4041, 0.6667, 0.3965, 0.6667, 0.3965, 0.6667, 0.5295, 0.25, 0.4718, 0.25, 0.4718, 0.25, 0.5295, 0.25, 0.4165, 0.6667, 0.4165, 0.6667, 0.4041, 0.6667, 0.4041, 0.6667, 0.5996, 1.0, 0.5996, 1.0, 0.6074, 1.0, 0.6074, 1.0, 0.4718, 0.25, 0.5295, 0.25, 0.5295, 0.25, 0.4718, 0.25, 0.4718, 0.25, 0.5295, 0.25, 0.5295, 0.25, 0.4718, 0.25, 0.03095, 0.6667, 0.2401, 0.6667, 0.3333, 0.7704, 0.3333, 0.9656, 0.2389, 0.9615, 0.1495, 0.9345, 0.06119, 0.8458, 0.03473, 0.758, 0.5871, 1.0, 0.5871, 1.0, 0.5996, 1.0, 0.5996, 1.0, 0.5295, 0.5, 0.4718, 0.5, 0.4718, 0.5, 0.5295, 0.5, 0.4718, 0.5, 0.5295, 0.5, 0.5295, 0.5, 0.4718, 0.5, 0.4718, 0.5, 0.5295, 0.5, 0.5295, 0.5, 0.4718, 0.5, 0.5996, 0.6667, 0.5996, 0.6667, 0.6074, 0.6667, 0.6074, 0.6667, 0.5871, 0.6667, 0.5871, 0.6667, 0.5996, 0.6667, 0.5996, 0.6667, 0.5295, 0.5, 0.4718, 0.5, 0.4718, 0.5, 0.5295, 0.5, 0.4718, 0.5, 0.5295, 0.5, 0.5295, 0.5, 0.4718, 0.5, 0.3333, 0.03435, 0.2389, 0.03854, 0.2305, 0.005489, 0.3327, 3.33e-05, 0.3327, 3.33e-05, 0.2305, 0.005489, 0.2303, 0.005438, 0.3333, 0.0, 0.2389, 0.03854, 0.1495, 0.06553, 0.1372, 0.02192, 0.2305, 0.005489, 0.2305, 0.005489, 0.1372, 0.02192, 0.1374, 0.02122, 0.2303, 0.005438, 0.1495, 0.06553, 0.06119, 0.1542, 0.02196, 0.1373, 0.1372, 0.02192, 0.1372, 0.02192, 0.02196, 0.1373, 0.02122, 0.1374, 0.1374, 0.02122, 0.06119, 0.1542, 0.03473, 0.242, 0.005499, 0.2306, 0.02196, 0.1373, 0.02196, 0.1373, 0.005499, 0.2306, 0.005438, 0.2303, 0.02122, 0.1374, 0.9653, 0.242, 0.9388, 0.1542, 0.978, 0.1373, 0.9945, 0.2306, 0.9945, 0.2306, 0.978, 0.1373, 0.9788, 0.1374, 0.9946, 0.2303, 0.9388, 0.1542, 0.8505, 0.06553, 0.8628, 0.02192, 0.978, 0.1373, 0.978, 0.1373, 0.8628, 0.02192, 0.8626, 0.02122, 0.9788, 0.1374, 0.8505, 0.06553, 0.7611, 0.03854, 0.7695, 0.005489, 0.8628, 0.02192, 0.8628, 0.02192, 0.7695, 0.005489, 0.7697, 0.005438, 0.8626, 0.02122, 0.7611, 0.03854, 0.6667, 0.03435, 0.6673, 3.33e-05, 0.7695, 0.005489, 0.7695, 0.005489, 0.6673, 3.33e-05, 0.6667, 0.0, 0.7697, 0.005438, 0.7611, 0.9615, 0.8505, 0.9345, 0.8628, 0.9781, 0.7695, 0.9945, 0.7695, 0.9945, 0.8628, 0.9781, 0.8626, 0.9788, 0.7697, 0.9946, 0.8505, 0.9345, 0.9388, 0.8458, 0.978, 0.8627, 0.8628, 0.9781, 0.8628, 0.9781, 0.978, 0.8627, 0.9788, 0.8626, 0.8626, 0.9788, 0.9388, 0.8458, 0.9653, 0.758, 0.9945, 0.7694, 0.978, 0.8627, 0.978, 0.8627, 0.9945, 0.7694, 0.9946, 0.7697, 0.9788, 0.8626, 0.03095, 0.6667, 0.03473, 0.758, 0.005499, 0.7694, 4.552e-05, 0.6675, 4.552e-05, 0.6675, 0.005499, 0.7694, 0.005438, 0.7697, 0.0, 0.6667, 0.03473, 0.758, 0.06119, 0.8458, 0.02196, 0.8627, 0.005499, 0.7694, 0.005499, 0.7694, 0.02196, 0.8627, 0.02122, 0.8626, 0.005438, 0.7697, 0.06119, 0.8458, 0.1495, 0.9345, 0.1372, 0.9781, 0.02196, 0.8627, 0.02196, 0.8627, 0.1372, 0.9781, 0.1374, 0.9788, 0.02122, 0.8626, 0.1495, 0.9345, 0.2389, 0.9615, 0.2305, 0.9945, 0.1372, 0.9781, 0.1372, 0.9781, 0.2305, 0.9945, 0.2303, 0.9946, 0.1374, 0.9788, 0.2389, 0.9615, 0.3333, 0.9656, 0.3327, 1.0, 0.2305, 0.9945, 0.2305, 0.9945, 0.3327, 1.0, 0.3333, 1.0, 0.2303, 0.9946, 0.6537, 0.6667, 0.6602, 0.6667, 0.6602, 0.6667, 0.6541, 0.6667, 0.6541, 0.6667, 0.6602, 0.6667, 0.6686, 0.6967, 0.6575, 0.6971, 0.6602, 0.6667, 0.6667, 0.6604, 0.6667, 0.6604, 0.6602, 0.6667, 0.6602, 0.6667, 0.6649, 0.6667, 0.6925, 0.6754, 0.6686, 0.6967, 0.6667, 0.6604, 0.6667, 0.6541, 0.6667, 0.6548, 0.6667, 0.6604, 0.6649, 0.6667, 0.6665, 0.6667, 0.694, 0.6667, 0.6925, 0.6754, 0.3333, 0.6541, 0.3333, 0.6604, 0.3333, 0.6604, 0.3333, 0.6545, 0.3333, 0.6545, 0.3333, 0.6604, 0.3064, 0.6697, 0.306, 0.6578, 0.3333, 0.6604, 0.3398, 0.6667, 0.3398, 0.6667, 0.3333, 0.6604, 0.3333, 0.6604, 0.3333, 0.665, 0.3255, 0.6956, 0.3064, 0.6697, 0.3398, 0.6667, 0.3463, 0.6667, 0.3455, 0.6667, 0.3398, 0.6667, 0.3333, 0.665, 0.3333, 0.6665, 0.3333, 0.6971, 0.3255, 0.6956, 0.3463, 0.3333, 0.3398, 0.3333, 0.3398, 0.3333, 0.3459, 0.3333, 0.3459, 0.3333, 0.3398, 0.3333, 0.3314, 0.3033, 0.3425, 0.3029, 0.3398, 0.3333, 0.3333, 0.3396, 0.3333, 0.3396, 0.3398, 0.3333, 0.3398, 0.3333, 0.3351, 0.3333, 0.3075, 0.3246, 0.3314, 0.3033, 0.3333, 0.3396, 0.3333, 0.3459, 0.3333, 0.3452, 0.3333, 0.3396, 0.3351, 0.3333, 0.3335, 0.3333, 0.306, 0.3333, 0.3075, 0.3246, 0.6667, 0.3459, 0.6667, 0.3396, 0.6667, 0.3396, 0.6667, 0.3455, 0.6667, 0.3455, 0.6667, 0.3396, 0.6936, 0.3303, 0.694, 0.3422, 0.6667, 0.3396, 0.6602, 0.3333, 0.6602, 0.3333, 0.6667, 0.3396, 0.6667, 0.3396, 0.6667, 0.335, 0.6745, 0.3044, 0.6936, 0.3303, 0.6602, 0.3333, 0.6537, 0.3333, 0.6545, 0.3333, 0.6602, 0.3333, 0.6667, 0.335, 0.6667, 0.3335, 0.6667, 0.3029, 0.6745, 0.3044, 0.8932, 0.5973, 0.8434, 0.596, 0.8473, 0.5919, 0.9034, 0.5934, 0.5357, 0.5, 0.5357, 0.5, 0.5295, 0.5, 0.5295, 0.5, 0.9329, 0.6009, 0.8932, 0.5973, 0.9067, 0.5936, 0.9535, 0.5978, 0.5357, 0.5, 0.5357, 0.5, 0.5295, 0.5, 0.5295, 0.5, 0.9594, 0.6063, 0.9329, 0.6009, 0.956, 0.5981, 0.9873, 0.6044, 1.0, 0.6043, 1.0, 0.5922, 1.0, 0.5919, 1.0, 0.6046, 0.9691, 0.6128, 0.9594, 0.6063, 0.9887, 0.6049, 0.9998, 0.6124, 1.0, 0.6124, 1.0, 0.6049, 1.0, 0.6046, 1.0, 0.6126, 0.7073, 0.6063, 0.6941, 0.6152, 0.6667, 0.6126, 0.678, 0.6049, 0.6667, 0.6049, 0.6667, 0.6126, 0.6667, 0.6126, 0.6667, 0.6046, 0.7338, 0.6009, 0.7073, 0.6063, 0.6794, 0.6044, 0.7107, 0.5981, 0.6667, 0.5922, 0.6667, 0.6043, 0.6667, 0.6046, 0.6667, 0.5919, 0.7735, 0.5973, 0.7338, 0.6009, 0.7131, 0.5978, 0.76, 0.5936, 0.5357, 0.5, 0.5357, 0.5, 0.5295, 0.5, 0.5295, 0.5, 0.8233, 0.596, 0.7735, 0.5973, 0.7632, 0.5934, 0.8194, 0.5919, 0.5357, 0.5, 0.5357, 0.5, 0.5295, 0.5, 0.5295, 0.5, 0.9691, 0.6667, 0.9691, 0.6128, 1.0, 0.6126, 1.0, 0.6675, 1.0, 0.6675, 1.0, 0.6126, 1.0, 0.6126, 1.0, 0.6667, 0.8434, 0.596, 0.8233, 0.596, 0.8211, 0.5919, 0.8455, 0.5919, 0.5357, 0.5, 0.5357, 0.5, 0.5295, 0.5, 0.5295, 0.5, 0.6667, 0.6541, 0.6667, 0.6126, 0.6667, 0.6133, 0.6667, 0.6541, 0.6667, 0.6541, 0.6667, 0.6133, 0.6941, 0.6152, 0.694, 0.6578, 0.9594, 0.4115, 0.9691, 0.4049, 0.9998, 0.4053, 0.9887, 0.4129, 1.0, 0.4129, 1.0, 0.4053, 1.0, 0.4052, 1.0, 0.4131, 0.9329, 0.4168, 0.9594, 0.4115, 0.9873, 0.4133, 0.956, 0.4196, 1.0, 0.4255, 1.0, 0.4135, 1.0, 0.4131, 1.0, 0.4259, 0.8932, 0.4204, 0.9329, 0.4168, 0.9535, 0.4199, 0.9067, 0.4242, 0.5357, 0.75, 0.5357, 0.75, 0.5295, 0.75, 0.5295, 0.75, 0.8434, 0.4217, 0.8932, 0.4204, 0.9034, 0.4243, 0.8473, 0.4258, 0.5357, 0.75, 0.5357, 0.75, 0.5295, 0.75, 0.5295, 0.75, 0.7735, 0.4204, 0.8233, 0.4217, 0.8194, 0.4258, 0.7632, 0.4243, 0.5357, 0.75, 0.5357, 0.75, 0.5295, 0.75, 0.5295, 0.75, 0.7338, 0.4168, 0.7735, 0.4204, 0.76, 0.4242, 0.7131, 0.4199, 0.5357, 0.75, 0.5357, 0.75, 0.5295, 0.75, 0.5295, 0.75, 0.7073, 0.4115, 0.7338, 0.4168, 0.7107, 0.4196, 0.6794, 0.4133, 0.6667, 0.4135, 0.6667, 0.4255, 0.6667, 0.4259, 0.6667, 0.4131, 0.6941, 0.4026, 0.7073, 0.4115, 0.678, 0.4129, 0.6667, 0.4052, 0.6667, 0.4052, 0.6667, 0.4129, 0.6667, 0.4131, 0.6667, 0.4052, 0.8233, 0.4217, 0.8434, 0.4217, 0.8455, 0.4259, 0.8211, 0.4259, 0.5357, 0.75, 0.5357, 0.75, 0.5295, 0.75, 0.5295, 0.75, 0.9691, 0.4049, 0.9691, 0.3333, 1.0, 0.3325, 1.0, 0.4051, 1.0, 0.4051, 1.0, 0.3325, 1.0, 0.3333, 1.0, 0.4052, 0.6667, 0.4052, 0.6667, 0.3459, 0.6667, 0.3455, 0.6667, 0.4044, 0.6667, 0.4044, 0.6667, 0.3455, 0.694, 0.3422, 0.6941, 0.4026, 0.5927, 0.1125, 0.5914, 0.164, 0.5872, 0.1597, 0.5886, 0.1011, 0.5357, 0.75, 0.5357, 0.75, 0.5295, 0.75, 0.5295, 0.75, 0.5961, 0.0717, 0.5927, 0.1125, 0.5888, 0.09752, 0.5929, 0.04871, 0.5357, 0.75, 0.5357, 0.75, 0.5295, 0.75, 0.5295, 0.75, 0.6012, 0.04443, 0.5961, 0.0717, 0.5932, 0.04595, 0.5993, 0.01334, 0.5991, 0.0, 0.5875, 0.0, 0.5871, 0.0, 0.5995, 0.0, 0.6075, 0.03435, 0.6012, 0.04443, 0.5997, 0.01184, 0.607, 0.0002404, 0.607, 0.0, 0.5997, 0.0, 0.5995, 0.0, 0.6072, 0.0, 0.5914, 0.1693, 0.5927, 0.2208, 0.5886, 0.2322, 0.5872, 0.1736, 0.5357, 0.75, 0.5357, 0.75, 0.5295, 0.75, 0.5295, 0.75, 0.5927, 0.2208, 0.5961, 0.2616, 0.5929, 0.2846, 0.5888, 0.2358, 0.5357, 0.75, 0.5357, 0.75, 0.5295, 0.75, 0.5295, 0.75, 0.5961, 0.2616, 0.6012, 0.2889, 0.5993, 0.32, 0.5932, 0.2874, 0.5875, 0.3333, 0.5991, 0.3333, 0.5995, 0.3333, 0.5871, 0.3333, 0.6012, 0.2889, 0.6098, 0.3028, 0.6072, 0.3333, 0.5997, 0.3215, 0.5997, 0.3333, 0.6072, 0.3333, 0.6072, 0.3333, 0.5995, 0.3333, 0.6537, 0.3333, 0.6072, 0.3333, 0.6079, 0.3333, 0.6537, 0.3333, 0.6537, 0.3333, 0.6079, 0.3333, 0.6098, 0.3028, 0.6575, 0.3029, 0.5295, 0.75, 0.5295, 0.75, 0.5357, 0.75, 0.5357, 0.75, 0.5871, 0.1717, 0.5871, 0.1616, 0.5914, 0.164, 0.5914, 0.1693, 0.4023, 0.04456, 0.396, 0.03435, 0.3964, 0.0002404, 0.4038, 0.01197, 0.4038, 0.0, 0.3964, 0.0, 0.3963, 0.0, 0.404, 0.0, 0.4075, 0.0722, 0.4023, 0.04456, 0.4042, 0.01347, 0.4104, 0.04645, 0.4161, 0.0, 0.4044, 0.0, 0.404, 0.0, 0.4165, 0.0, 0.4109, 0.1136, 0.4075, 0.0722, 0.4107, 0.04921, 0.4148, 0.09857, 0.5357, 0.0, 0.5357, 0.0, 0.5295, 0.0, 0.5295, 0.0, 0.4122, 0.1657, 0.4109, 0.1136, 0.415, 0.1022, 0.4165, 0.1614, 0.5357, 0.0, 0.5357, 0.0, 0.5295, 0.0, 0.5295, 0.0, 0.4109, 0.2198, 0.4122, 0.1676, 0.4165, 0.1719, 0.415, 0.2312, 0.5357, 0.0, 0.5357, 0.0, 0.5295, 0.0, 0.5295, 0.0, 0.4075, 0.2611, 0.4109, 0.2198, 0.4148, 0.2348, 0.4107, 0.2841, 0.5357, 0.0, 0.5357, 0.0, 0.5295, 0.0, 0.5295, 0.0, 0.4023, 0.2888, 0.4075, 0.2611, 0.4104, 0.2869, 0.4042, 0.3199, 0.4044, 0.3333, 0.4161, 0.3333, 0.4165, 0.3333, 0.404, 0.3333, 0.3936, 0.3028, 0.4023, 0.2888, 0.4038, 0.3214, 0.3963, 0.3333, 0.3963, 0.3333, 0.4038, 0.3333, 0.404, 0.3333, 0.3963, 0.3333, 0.4122, 0.1676, 0.4122, 0.1657, 0.4165, 0.1633, 0.4165, 0.17, 0.5357, 0.0, 0.5357, 0.0, 0.5295, 0.0, 0.5295, 0.0, 0.3425, 0.3029, 0.3936, 0.3028, 0.3955, 0.3333, 0.3459, 0.3333, 0.3459, 0.3333, 0.3955, 0.3333, 0.3963, 0.3333, 0.3463, 0.3333, 0.1068, 0.4204, 0.1566, 0.4217, 0.1527, 0.4258, 0.09657, 0.4243, 0.5357, 0.0, 0.5357, 0.0, 0.5295, 0.0, 0.5295, 0.0, 0.06713, 0.4168, 0.1068, 0.4204, 0.09332, 0.4242, 0.04647, 0.4199, 0.5357, 0.0, 0.5357, 0.0, 0.5295, 0.0, 0.5295, 0.0, 0.04063, 0.4115, 0.06713, 0.4168, 0.04399, 0.4196, 0.01269, 0.4133, 0.0, 0.4135, 0.0, 0.4255, 0.0, 0.4259, 0.0, 0.4131, 0.03094, 0.4049, 0.04063, 0.4115, 0.01134, 0.4129, 0.0002385, 0.4053, 0.0, 0.4053, 0.0, 0.4129, 0.0, 0.4131, 0.0, 0.4052, 0.2927, 0.4115, 0.3059, 0.4026, 0.3333, 0.4052, 0.322, 0.4129, 0.3333, 0.4129, 0.3333, 0.4052, 0.3333, 0.4052, 0.3333, 0.4131, 0.2662, 0.4168, 0.2927, 0.4115, 0.3206, 0.4133, 0.2893, 0.4196, 0.3333, 0.4255, 0.3333, 0.4135, 0.3333, 0.4131, 0.3333, 0.4259, 0.2265, 0.4204, 0.2662, 0.4168, 0.2869, 0.4199, 0.24, 0.4242, 0.5357, 0.0, 0.5357, 0.0, 0.5295, 0.0, 0.5295, 0.0, 0.1767, 0.4217, 0.2265, 0.4204, 0.2368, 0.4243, 0.1806, 0.4258, 0.5357, 0.0, 0.5357, 0.0, 0.5295, 0.0, 0.5295, 0.0, 0.1566, 0.4217, 0.1767, 0.4217, 0.1789, 0.4259, 0.1545, 0.4259, 0.5357, 0.0, 0.5357, 0.0, 0.5295, 0.0, 0.5295, 0.0, 0.3059, 0.4026, 0.306, 0.3422, 0.3333, 0.3459, 0.3333, 0.4044, 0.3333, 0.4044, 0.3333, 0.3459, 0.3333, 0.3459, 0.3333, 0.4052, 0.03095, 0.3333, 0.03094, 0.4049, 0.0, 0.4051, 4.552e-05, 0.3325, 4.552e-05, 0.3325, 0.0, 0.4051, 0.0, 0.4052, 0.0, 0.3333, 0.04063, 0.6063, 0.03094, 0.6128, 0.0002385, 0.6124, 0.01134, 0.6049, 0.0, 0.6049, 0.0, 0.6124, 0.0, 0.6126, 0.0, 0.6046, 0.06713, 0.6009, 0.04063, 0.6063, 0.01269, 0.6044, 0.04399, 0.5981, 0.0, 0.5922, 0.0, 0.6043, 0.0, 0.6046, 0.0, 0.5919, 0.1068, 0.5973, 0.06713, 0.6009, 0.04647, 0.5978, 0.09332, 0.5936, 0.5357, 0.25, 0.5357, 0.25, 0.5295, 0.25, 0.5295, 0.25, 0.1566, 0.596, 0.1068, 0.5973, 0.09657, 0.5934, 0.1527, 0.5919, 0.5357, 0.25, 0.5357, 0.25, 0.5295, 0.25, 0.5295, 0.25, 0.2265, 0.5973, 0.1767, 0.596, 0.1806, 0.5919, 0.2368, 0.5934, 0.5357, 0.25, 0.5357, 0.25, 0.5295, 0.25, 0.5295, 0.25, 0.2662, 0.6009, 0.2265, 0.5973, 0.24, 0.5936, 0.2869, 0.5978, 0.5357, 0.25, 0.5357, 0.25, 0.5295, 0.25, 0.5295, 0.25, 0.2927, 0.6063, 0.2662, 0.6009, 0.2893, 0.5981, 0.3206, 0.6044, 0.3333, 0.6043, 0.3333, 0.5922, 0.3333, 0.5919, 0.3333, 0.6046, 0.3059, 0.6152, 0.2927, 0.6063, 0.322, 0.6049, 0.3333, 0.6126, 0.3333, 0.6126, 0.3333, 0.6049, 0.3333, 0.6046, 0.3333, 0.6126, 0.1767, 0.596, 0.1566, 0.596, 0.1545, 0.5919, 0.1789, 0.5919, 0.5357, 0.25, 0.5357, 0.25, 0.5295, 0.25, 0.5295, 0.25, 0.306, 0.6578, 0.3059, 0.6152, 0.3333, 0.6133, 0.3333, 0.6545, 0.3333, 0.6545, 0.3333, 0.6133, 0.3333, 0.6126, 0.3333, 0.6541, 0.411, 0.8875, 0.4122, 0.836, 0.4165, 0.8403, 0.415, 0.8989, 0.5357, 0.25, 0.5357, 0.25, 0.5295, 0.25, 0.5295, 0.25, 0.4076, 0.9283, 0.411, 0.8875, 0.4148, 0.9025, 0.4108, 0.9513, 0.5357, 0.25, 0.5357, 0.25, 0.5295, 0.25, 0.5295, 0.25, 0.4025, 0.9556, 0.4076, 0.9283, 0.4104, 0.9541, 0.4043, 0.9867, 0.4045, 1.0, 0.4161, 1.0, 0.4165, 1.0, 0.4041, 1.0, 0.3962, 0.9657, 0.4025, 0.9556, 0.4039, 0.9882, 0.3966, 0.9998, 0.3966, 1.0, 0.4039, 1.0, 0.4041, 1.0, 0.3965, 1.0, 0.4122, 0.8307, 0.411, 0.7792, 0.415, 0.7678, 0.4165, 0.8264, 0.5357, 0.25, 0.5357, 0.25, 0.5295, 0.25, 0.5295, 0.25, 0.411, 0.7792, 0.4076, 0.7384, 0.4108, 0.7154, 0.4148, 0.7642, 0.5357, 0.25, 0.5357, 0.25, 0.5295, 0.25, 0.5295, 0.25, 0.4076, 0.7384, 0.4025, 0.7111, 0.4043, 0.68, 0.4104, 0.7126, 0.4161, 0.6667, 0.4045, 0.6667, 0.4041, 0.6667, 0.4165, 0.6667, 0.4025, 0.7111, 0.3938, 0.6972, 0.3965, 0.6667, 0.4039, 0.6785, 0.4039, 0.6667, 0.3965, 0.6667, 0.3965, 0.6667, 0.4041, 0.6667, 0.4122, 0.836, 0.4122, 0.8307, 0.4165, 0.8283, 0.4165, 0.8384, 0.5357, 0.25, 0.5357, 0.25, 0.5295, 0.25, 0.5295, 0.25, 0.3463, 0.6667, 0.3965, 0.6667, 0.3957, 0.6667, 0.3463, 0.6667, 0.3463, 0.6667, 0.3957, 0.6667, 0.3938, 0.6972, 0.3425, 0.6971, 0.5914, 0.8343, 0.5927, 0.8864, 0.5886, 0.8978, 0.5872, 0.8386, 0.5357, 0.5, 0.5357, 0.5, 0.5295, 0.5, 0.5295, 0.5, 0.5927, 0.8864, 0.5961, 0.9278, 0.5929, 0.9508, 0.5888, 0.9014, 0.5357, 0.5, 0.5357, 0.5, 0.5295, 0.5, 0.5295, 0.5, 0.5961, 0.9278, 0.6013, 0.9554, 0.5994, 0.9865, 0.5933, 0.9536, 0.5875, 1.0, 0.5992, 1.0, 0.5996, 1.0, 0.5871, 1.0, 0.6013, 0.9554, 0.6077, 0.9657, 0.6072, 0.9998, 0.5999, 0.988, 0.5999, 1.0, 0.6072, 1.0, 0.6074, 1.0, 0.5996, 1.0, 0.5927, 0.7802, 0.5914, 0.8324, 0.5872, 0.8281, 0.5886, 0.7688, 0.5357, 0.5, 0.5357, 0.5, 0.5295, 0.5, 0.5295, 0.5, 0.5961, 0.7389, 0.5927, 0.7802, 0.5888, 0.7652, 0.5929, 0.7159, 0.5357, 0.5, 0.5357, 0.5, 0.5295, 0.5, 0.5295, 0.5, 0.6013, 0.7112, 0.5961, 0.7389, 0.5933, 0.7131, 0.5994, 0.6801, 0.5992, 0.6667, 0.5875, 0.6667, 0.5871, 0.6667, 0.5996, 0.6667, 0.6101, 0.6972, 0.6013, 0.7112, 0.5999, 0.6786, 0.6074, 0.6667, 0.6074, 0.6667, 0.5999, 0.6667, 0.5996, 0.6667, 0.6074, 0.6667, 0.5914, 0.8324, 0.5914, 0.8343, 0.5871, 0.8367, 0.5871, 0.83, 0.5357, 0.5, 0.5357, 0.5, 0.5295, 0.5, 0.5295, 0.5, 0.6667, 1.0, 0.6074, 1.0, 0.6075, 1.0, 0.6673, 1.0, 0.6673, 1.0, 0.6075, 1.0, 0.6077, 0.9657, 0.6667, 0.9656, 0.6074, 0.6667, 0.6537, 0.6667, 0.6541, 0.6667, 0.6082, 0.6667, 0.6082, 0.6667, 0.6541, 0.6667, 0.6575, 0.6971, 0.6101, 0.6972, 0.03473, 0.242, 0.03095, 0.3333, 4.552e-05, 0.3325, 0.005499, 0.2306, 0.005499, 0.2306, 4.552e-05, 0.3325, 0.0, 0.3333, 0.005438, 0.2303, 0.969, 0.3333, 0.9653, 0.242, 0.9945, 0.2306, 1.0, 0.3325, 1.0, 0.3325, 0.9945, 0.2306, 0.9946, 0.2303, 1.0, 0.3333, 0.6667, 0.9656, 0.7611, 0.9615, 0.7695, 0.9945, 0.6673, 1.0, 0.6673, 1.0, 0.7695, 0.9945, 0.7697, 0.9946, 0.6667, 1.0, 0.9653, 0.758, 0.9691, 0.6667, 1.0, 0.6675, 0.9945, 0.7694, 0.9945, 0.7694, 1.0, 0.6675, 1.0, 0.6667, 0.9946, 0.7697, 0.6072, 0.0, 0.6667, 0.0, 0.6673, 3.33e-05, 0.6073, 0.0, 0.6073, 0.0, 0.6673, 3.33e-05, 0.6667, 0.03435, 0.6075, 0.03435, 0.3333, 0.0, 0.3963, 0.0, 0.3962, 0.0, 0.3327, 3.33e-05, 0.3327, 3.33e-05, 0.3962, 0.0, 0.396, 0.03435, 0.3333, 0.03435, 0.03094, 0.6128, 0.03095, 0.6667, 4.552e-05, 0.6675, 0.0, 0.6126, 0.0, 0.6126, 4.552e-05, 0.6675, 0.0, 0.6667, 0.0, 0.6126, 0.3333, 0.9656, 0.3962, 0.9657, 0.3964, 1.0, 0.3327, 1.0, 0.3327, 1.0, 0.3964, 1.0, 0.3965, 1.0, 0.3333, 1.0, 0.005438, 0.2303, 0.005438, 0.2303, 0.0, 0.3333, 0.0, 0.3333])
me_plane_001.use_remesh_fix_poles = True
me_plane_001.use_remesh_preserve_attributes = False
me_plane_001.use_mirror_vertex_groups = False
me_plane_001.update()

# ---- objects
ob_v1 = bpy.data.objects.new('V1', me_plane)
ob_v2 = bpy.data.objects.new('V2', me_plane_001)

# ---- transforms, parenting, visibility, modifiers, constraints
ob_v1.location = (0.0, 0.0, 0.0)
ob_v1.lineart.crease_threshold = 0.0
_m = ob_v1.modifiers.new('Auto Smooth', 'NODES')
_m.node_group = ng_auto_smooth
_gi = [s.identifier for s in ng_auto_smooth.interface.items_tree if s.item_type == 'SOCKET' and s.in_out == 'INPUT']
_m[_gi[1]] = 0.7854  # Angle
ob_v2.location = (0.0, 0.0, 0.0)
ob_v2.lineart.crease_threshold = 0.0
_m = ob_v2.modifiers.new('Auto Smooth', 'NODES')
_m.node_group = ng_auto_smooth
_gi = [s.identifier for s in ng_auto_smooth.interface.items_tree if s.item_type == 'SOCKET' and s.in_out == 'INPUT']
_m[_gi[1]] = 0.7575  # Angle

# ---- collection membership
col_collection.objects.link(ob_v1)
col_collection.objects.link(ob_v2)

# ---- scene / render settings (as saved in the file)
scene.frame_start = 1; scene.frame_end = 250; scene.frame_set(1)
scene.render.engine = 'BLENDER_EEVEE_NEXT'
scene.cycles.use_denoising = False
scene.cycles.samples = 128
scene.cycles.sampling_pattern = 'TABULATED_SOBOL'
scene.cycles.use_adaptive_sampling = False
scene.cycles.use_light_tree = False
scene.view_settings.view_transform = 'Filmic'
bpy.context.view_layer.update()

# ---- added for rendering (the .blend has no active camera and no usable light): camera, sun
cam_auto = bpy.data.cameras.new('AutoCamera')
cam_auto.lens = 50.0
cam_auto.sensor_width = 36.0
cam_auto.clip_end = 1000.0
ob_auto_camera = bpy.data.objects.new('AutoCamera', cam_auto)
scene.collection.objects.link(ob_auto_camera)
ob_auto_camera.location = (0.82662, -2.09212, 1.11231)
ob_auto_camera.rotation_euler = (1.09748, -7.21219e-08, 0.694738)
scene.camera = ob_auto_camera
light_auto_sun = bpy.data.lights.new('AutoSun', 'SUN')
light_auto_sun.energy = 3.0
light_auto_sun.angle = 0.0523599
ob_auto_sun = bpy.data.objects.new('AutoSun', light_auto_sun)
scene.collection.objects.link(ob_auto_sun)
ob_auto_sun.rotation_euler = (0.872665, 0.174533, 0.523599)
bpy.context.view_layer.update()
